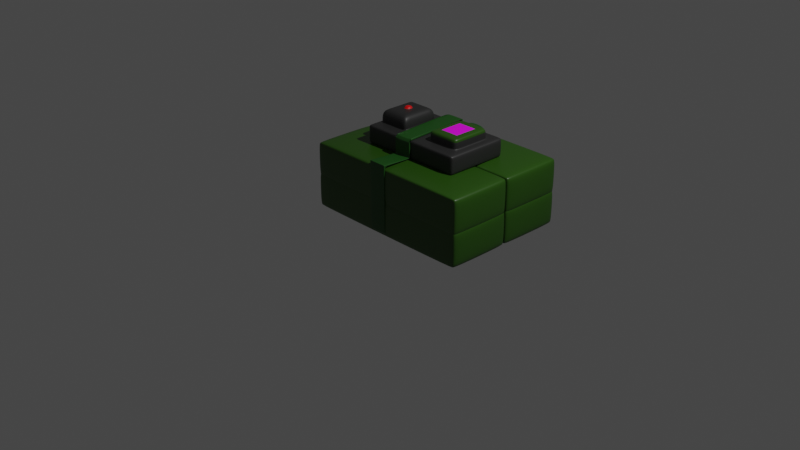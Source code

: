# Source: Bomb.blend  (saved by Blender 2.82.7; exported with 4.5.12 LTS)
import bpy
from mathutils import Matrix  # noqa: F401  (used for matrix-valued properties, if any)

bpy.ops.wm.read_factory_settings(use_empty=True)
scene = bpy.context.scene
scene.name = 'Scene'

# ---- collections
col_collection = bpy.data.collections.new('Collection'); scene.collection.children.link(col_collection)

# ---- images (referenced by path relative to the original .blend; pixels are not part of the script)
import os
ASSET_DIR = os.environ.get("B2B_ASSET_DIR", "")  # directory of the original .blend (textures are referenced by path, not embedded)
HERE = os.path.dirname(os.path.abspath(__file__))  # packed textures are extracted next to this script under _unpacked/

def load_image(name, relpath, width, height, colorspace="sRGB"):
    """Load a texture the original file referenced (path relative to the .blend, or extracted next to this script)."""
    p = next((c for c in (os.path.join(HERE, relpath), os.path.join(ASSET_DIR, relpath)) if relpath and os.path.exists(c)), "")
    if p:
        img = bpy.data.images.load(p, check_existing=True)
        img.name = name
    else:  # same state as the original file: an image datablock whose file is absent (Cycles renders it pink)
        img = bpy.data.images.new(name, width, height)
        img.source = "FILE"
        img.filepath = "//" + (relpath or name)
    img.colorspace_settings.name = colorspace
    return img
img_7_minutes_png = load_image('7 minutes.png', '7 minutes.png', 1024, 1024, 'sRGB')

# ---- materials (node trees are filled in below, after node groups)
mat_dark_green = bpy.data.materials.new('Dark Green')
mat_dark_green.alpha_threshold = 0.0
mat_dark_green.use_transparent_shadow = False
mat_dark_green.line_color = (0.0, 0.0, 0.0, 1.0)
mat_dark = bpy.data.materials.new('Dark')
mat_dark.use_transparent_shadow = False
mat_whiter_green = bpy.data.materials.new('Whiter Green')
mat_whiter_green.use_transparent_shadow = False
mat_redd = bpy.data.materials.new('Redd')
mat_redd.use_transparent_shadow = False
mat_screen = bpy.data.materials.new('Screen')
mat_screen.use_transparent_shadow = False

# ---- material node trees
mat_dark_green.use_nodes = True; mat_dark_green.node_tree.nodes.clear()
_N = mat_dark_green.node_tree.nodes; _L = mat_dark_green.node_tree.links
n0 = _N.new('ShaderNodeOutputMaterial'); n0.name = 'Material Output'; n0.location = (300, 300)
n1 = _N.new('ShaderNodeBsdfPrincipled'); n1.name = 'Principled BSDF'; n1.location = (10, 300)
n1.distribution = 'GGX'
n1.subsurface_method = 'BURLEY'
n1.inputs[0].default_value = (0.02147, 0.07655, 0.00378, 1.0)
n1.inputs[2].default_value = 0.4
n1.inputs[3].default_value = 1.45
n1.inputs[27].default_value = (0.0, 0.0, 0.0, 1.0)
n1.inputs[28].default_value = 1.0
_L.new(n1.outputs[0], n0.inputs[0])
n0.is_active_output = True
mat_dark.use_nodes = True; mat_dark.node_tree.nodes.clear()
_N = mat_dark.node_tree.nodes; _L = mat_dark.node_tree.links
n0 = _N.new('ShaderNodeOutputMaterial'); n0.name = 'Material Output'; n0.location = (300, 300)
n1 = _N.new('ShaderNodeBsdfPrincipled'); n1.name = 'Principled BSDF'; n1.location = (10, 300)
n1.distribution = 'GGX'
n1.subsurface_method = 'BURLEY'
n1.inputs[0].default_value = (0.02198, 0.02198, 0.02198, 1.0)
n1.inputs[3].default_value = 1.45
n1.inputs[27].default_value = (0.0, 0.0, 0.0, 1.0)
n1.inputs[28].default_value = 1.0
_L.new(n1.outputs[0], n0.inputs[0])
n0.is_active_output = True
mat_whiter_green.use_nodes = True; mat_whiter_green.node_tree.nodes.clear()
_N = mat_whiter_green.node_tree.nodes; _L = mat_whiter_green.node_tree.links
n0 = _N.new('ShaderNodeOutputMaterial'); n0.name = 'Material Output'; n0.location = (300, 300)
n1 = _N.new('ShaderNodeBsdfPrincipled'); n1.name = 'Principled BSDF'; n1.location = (10, 300)
n1.distribution = 'GGX'
n1.subsurface_method = 'BURLEY'
n1.inputs[0].default_value = (0.01038, 0.07324, 0.00687, 1.0)
n1.inputs[3].default_value = 1.45
n1.inputs[27].default_value = (0.0, 0.0, 0.0, 1.0)
n1.inputs[28].default_value = 1.0
_L.new(n1.outputs[0], n0.inputs[0])
n0.is_active_output = True
mat_redd.use_nodes = True; mat_redd.node_tree.nodes.clear()
_N = mat_redd.node_tree.nodes; _L = mat_redd.node_tree.links
n0 = _N.new('ShaderNodeOutputMaterial'); n0.name = 'Material Output'; n0.location = (300, 300)
n1 = _N.new('ShaderNodeBsdfPrincipled'); n1.name = 'Principled BSDF'; n1.location = (10, 300)
n1.distribution = 'GGX'
n1.subsurface_method = 'BURLEY'
n1.inputs[0].default_value = (0.8, 0.0, 0.0, 1.0)
n1.inputs[3].default_value = 1.45
n1.inputs[27].default_value = (0.0, 0.0, 0.0, 1.0)
n1.inputs[28].default_value = 1.0
_L.new(n1.outputs[0], n0.inputs[0])
n0.is_active_output = True
mat_screen.use_nodes = True; mat_screen.node_tree.nodes.clear()
_N = mat_screen.node_tree.nodes; _L = mat_screen.node_tree.links
n0 = _N.new('ShaderNodeOutputMaterial'); n0.name = 'Material Output'; n0.location = (300, 300)
n1 = _N.new('ShaderNodeBsdfPrincipled'); n1.name = 'Principled BSDF'; n1.location = (10, 300)
n1.distribution = 'GGX'
n1.subsurface_method = 'BURLEY'
n1.inputs[3].default_value = 1.45
n1.inputs[27].default_value = (0.0, 0.0, 0.0, 1.0)
n1.inputs[28].default_value = 1.0
n2 = _N.new('ShaderNodeTexImage'); n2.name = 'Image Texture'; n2.location = (-280, 280)
n2.image = img_7_minutes_png
_L.new(n1.outputs[0], n0.inputs[0])
_L.new(n2.outputs[0], n1.inputs[0])
n0.is_active_output = True

# ---- world
world_world = bpy.data.worlds.new('World'); scene.world = world_world
world_world.use_nodes = True; world_world.node_tree.nodes.clear()
_N = world_world.node_tree.nodes; _L = world_world.node_tree.links
n0 = _N.new('ShaderNodeOutputWorld'); n0.name = 'World Output'; n0.location = (300, 300)
n1 = _N.new('ShaderNodeBackground'); n1.name = 'Background'; n1.location = (10, 300)
n1.inputs[0].default_value = (0.05088, 0.05088, 0.05088, 1.0)
_L.new(n1.outputs[0], n0.inputs[0])
n0.is_active_output = True
world_world.color = (0.05088, 0.05088, 0.05088)
world_world.use_sun_shadow = False
world_world.sun_shadow_jitter_overblur = 0.0

# ---- cameras
cam_camera = bpy.data.cameras.new('Camera')
cam_camera.clip_end = 100.0
cam_camera.ortho_scale = 7.314

# ---- lights
light_light = bpy.data.lights.new('Light', 'POINT')
light_light.transmission_factor = 0.0
light_light.energy = 1000.0
light_light.shadow_soft_size = 0.1
light_light.shadow_maximum_resolution = 0.006
light_light.use_absolute_resolution = True

# ---- meshes
me_cube = bpy.data.meshes.new('Cube')
me_cube.from_pydata([(0.926, 0.2267, 0.2337), (0.926, 0.1998, 0.284), (1.0, 0.1998, 0.2337), (0.926, 0.2188, 0.2693), (0.9687, 0.2153, 0.2627), (0.9783, 0.1998, 0.2693), (0.9783, 0.2188, 0.2337), (0.926, 0.1998, -0.1243), (0.926, 0.2267, -0.07391), (1.0, 0.1998, -0.07391), (0.926, 0.2188, -0.1095), (0.9687, 0.2153, -0.103), (0.9783, 0.2188, -0.07391), (0.9783, 0.1998, -0.1095), (1.0, -0.4731, 0.2337), (0.926, -0.4731, 0.284), (0.926, -0.5, 0.2337), (0.9783, -0.4731, 0.2693), (0.9687, -0.4886, 0.2627), (0.926, -0.4921, 0.2693), (0.9783, -0.4921, 0.2337), (1.0, -0.4731, -0.07391), (0.926, -0.5, -0.07391), (0.926, -0.4731, -0.1243), (0.9783, -0.4921, -0.07391), (0.9687, -0.4886, -0.103), (0.926, -0.4921, -0.1095), (0.9783, -0.4731, -0.1095), (-0.926, 0.2267, 0.2337), (-1.0, 0.1998, 0.2337), (-0.926, 0.1998, 0.284), (-0.9783, 0.2188, 0.2337), (-0.9687, 0.2153, 0.2627), (-0.9783, 0.1998, 0.2693), (-0.926, 0.2188, 0.2693), (-1.0, 0.1998, -0.07391), (-0.926, 0.2267, -0.07391), (-0.926, 0.1998, -0.1243), (-0.9783, 0.2188, -0.07391), (-0.9687, 0.2153, -0.103), (-0.926, 0.2188, -0.1095), (-0.9783, 0.1998, -0.1095), (-1.0, -0.4731, 0.2337), (-0.926, -0.5, 0.2337), (-0.926, -0.4731, 0.284), (-0.9783, -0.4921, 0.2337), (-0.9687, -0.4886, 0.2627), (-0.926, -0.4921, 0.2693), (-0.9783, -0.4731, 0.2693), (-0.926, -0.4731, -0.1243), (-0.926, -0.5, -0.07391), (-1.0, -0.4731, -0.07391), (-0.926, -0.4921, -0.1095), (-0.9687, -0.4886, -0.103), (-0.9783, -0.4921, -0.07391), (-0.9783, -0.4731, -0.1095), (0.926, -0.5, 0.2337), (0.926, -0.5269, 0.284), (1.0, -0.5269, 0.2337), (0.926, -0.5079, 0.2693), (0.9687, -0.5114, 0.2627), (0.9783, -0.5269, 0.2693), (0.9783, -0.5079, 0.2337), (0.926, -0.5269, -0.1243), (0.926, -0.5, -0.07391), (1.0, -0.5269, -0.07391), (0.926, -0.5079, -0.1095), (0.9687, -0.5114, -0.103), (0.9783, -0.5079, -0.07391), (0.9783, -0.5269, -0.1095), (1.0, -1.2, 0.2337), (0.926, -1.2, 0.284), (0.926, -1.227, 0.2337), (0.9783, -1.2, 0.2693), (0.9687, -1.215, 0.2627), (0.926, -1.219, 0.2693), (0.9783, -1.219, 0.2337), (1.0, -1.2, -0.07391), (0.926, -1.227, -0.07391), (0.926, -1.2, -0.1243), (0.9783, -1.219, -0.07391), (0.9687, -1.215, -0.103), (0.926, -1.219, -0.1095), (0.9783, -1.2, -0.1095), (-0.926, -0.5, 0.2337), (-1.0, -0.5269, 0.2337), (-0.926, -0.5269, 0.284), (-0.9783, -0.5079, 0.2337), (-0.9687, -0.5114, 0.2627), (-0.9783, -0.5269, 0.2693), (-0.926, -0.5079, 0.2693), (-1.0, -0.5269, -0.07391), (-0.926, -0.5, -0.07391), (-0.926, -0.5269, -0.1243), (-0.9783, -0.5079, -0.07391), (-0.9687, -0.5114, -0.103), (-0.926, -0.5079, -0.1095), (-0.9783, -0.5269, -0.1095), (-1.0, -1.2, 0.2337), (-0.926, -1.227, 0.2337), (-0.926, -1.2, 0.284), (-0.9783, -1.219, 0.2337), (-0.9687, -1.215, 0.2627), (-0.926, -1.219, 0.2693), (-0.9783, -1.2, 0.2693), (-0.926, -1.2, -0.1243), (-0.926, -1.227, -0.07391), (-1.0, -1.2, -0.07391), (-0.926, -1.219, -0.1095), (-0.9687, -1.215, -0.103), (-0.9783, -1.219, -0.07391), (-0.9783, -1.2, -0.1095), (0.926, -0.5, 0.5739), (0.926, -0.5269, 0.6243), (1.0, -0.5269, 0.5739), (0.926, -0.5079, 0.6095), (0.9687, -0.5114, 0.603), (0.9783, -0.5269, 0.6095), (0.9783, -0.5079, 0.5739), (0.926, -0.5269, 0.216), (0.926, -0.5, 0.2663), (1.0, -0.5269, 0.2663), (0.926, -0.5079, 0.2307), (0.9687, -0.5114, 0.2373), (0.9783, -0.5079, 0.2663), (0.9783, -0.5269, 0.2307), (1.0, -1.2, 0.5739), (0.926, -1.2, 0.6243), (0.926, -1.227, 0.5739), (0.9783, -1.2, 0.6095), (0.9687, -1.215, 0.603), (0.926, -1.219, 0.6095), (0.9783, -1.219, 0.5739), (1.0, -1.2, 0.2663), (0.926, -1.227, 0.2663), (0.926, -1.2, 0.216), (0.9783, -1.219, 0.2663), (0.9687, -1.215, 0.2373), (0.926, -1.219, 0.2307), (0.9783, -1.2, 0.2307), (-0.926, -0.5, 0.5739), (-1.0, -0.5269, 0.5739), (-0.926, -0.5269, 0.6243), (-0.9783, -0.5079, 0.5739), (-0.9687, -0.5114, 0.603), (-0.9783, -0.5269, 0.6095), (-0.926, -0.5079, 0.6095), (-1.0, -0.5269, 0.2663), (-0.926, -0.5, 0.2663), (-0.926, -0.5269, 0.216), (-0.9783, -0.5079, 0.2663), (-0.9687, -0.5114, 0.2373), (-0.926, -0.5079, 0.2307), (-0.9783, -0.5269, 0.2307), (-1.0, -1.2, 0.5739), (-0.926, -1.227, 0.5739), (-0.926, -1.2, 0.6243), (-0.9783, -1.219, 0.5739), (-0.9687, -1.215, 0.603), (-0.926, -1.219, 0.6095), (-0.9783, -1.2, 0.6095), (-0.926, -1.2, 0.216), (-0.926, -1.227, 0.2663), (-1.0, -1.2, 0.2663), (-0.926, -1.219, 0.2307), (-0.9687, -1.215, 0.2373), (-0.9783, -1.219, 0.2663), (-0.9783, -1.2, 0.2307), (0.926, 0.2267, 0.5739), (0.926, 0.1998, 0.6243), (1.0, 0.1998, 0.5739), (0.926, 0.2188, 0.6095), (0.9687, 0.2153, 0.603), (0.9783, 0.1998, 0.6095), (0.9783, 0.2188, 0.5739), (0.926, 0.1998, 0.216), (0.926, 0.2267, 0.2663), (1.0, 0.1998, 0.2663), (0.926, 0.2188, 0.2307), (0.9687, 0.2153, 0.2373), (0.9783, 0.2188, 0.2663), (0.9783, 0.1998, 0.2307), (1.0, -0.4731, 0.5739), (0.926, -0.4731, 0.6243), (0.926, -0.5, 0.5739), (0.9783, -0.4731, 0.6095), (0.9687, -0.4886, 0.603), (0.926, -0.4921, 0.6095), (0.9783, -0.4921, 0.5739), (1.0, -0.4731, 0.2663), (0.926, -0.5, 0.2663), (0.926, -0.4731, 0.216), (0.9783, -0.4921, 0.2663), (0.9687, -0.4886, 0.2373), (0.926, -0.4921, 0.2307), (0.9783, -0.4731, 0.2307), (-0.926, 0.2267, 0.5739), (-1.0, 0.1998, 0.5739), (-0.926, 0.1998, 0.6243), (-0.9783, 0.2188, 0.5739), (-0.9687, 0.2153, 0.603), (-0.9783, 0.1998, 0.6095), (-0.926, 0.2188, 0.6095), (-1.0, 0.1998, 0.2663), (-0.926, 0.2267, 0.2663), (-0.926, 0.1998, 0.216), (-0.9783, 0.2188, 0.2663), (-0.9687, 0.2153, 0.2373), (-0.926, 0.2188, 0.2307), (-0.9783, 0.1998, 0.2307), (-1.0, -0.4731, 0.5739), (-0.926, -0.5, 0.5739), (-0.926, -0.4731, 0.6243), (-0.9783, -0.4921, 0.5739), (-0.9687, -0.4886, 0.603), (-0.926, -0.4921, 0.6095), (-0.9783, -0.4731, 0.6095), (-0.926, -0.4731, 0.216), (-0.926, -0.5, 0.2663), (-1.0, -0.4731, 0.2663), (-0.926, -0.4921, 0.2307), (-0.9687, -0.4886, 0.2373), (-0.9783, -0.4921, 0.2663), (-0.9783, -0.4731, 0.2307), (0.5556, -0.15, 0.797), (0.5556, -0.1769, 0.8222), (0.6, -0.1769, 0.797), (0.5556, -0.1579, 0.8148), (0.5812, -0.1614, 0.8116), (0.587, -0.1769, 0.8148), (0.587, -0.1579, 0.797), (0.5556, -0.1769, 0.618), (0.5556, -0.15, 0.6432), (0.6, -0.1769, 0.6432), (0.5556, -0.1579, 0.6254), (0.5812, -0.1614, 0.6287), (0.587, -0.1579, 0.6432), (0.587, -0.1769, 0.6254), (0.6, -0.8498, 0.797), (0.5556, -0.8498, 0.8222), (0.5556, -0.8767, 0.797), (0.587, -0.8498, 0.8148), (0.5812, -0.8653, 0.8116), (0.5556, -0.8688, 0.8148), (0.587, -0.8688, 0.797), (0.6, -0.8498, 0.6432), (0.5556, -0.8767, 0.6432), (0.5556, -0.8498, 0.618), (0.587, -0.8688, 0.6432), (0.5812, -0.8653, 0.6287), (0.5556, -0.8688, 0.6254), (0.587, -0.8498, 0.6254), (-0.5556, -0.15, 0.797), (-0.6, -0.1769, 0.797), (-0.5556, -0.1769, 0.8222), (-0.587, -0.1579, 0.797), (-0.5812, -0.1614, 0.8116), (-0.587, -0.1769, 0.8148), (-0.5556, -0.1579, 0.8148), (-0.6, -0.1769, 0.6432), (-0.5556, -0.15, 0.6432), (-0.5556, -0.1769, 0.618), (-0.587, -0.1579, 0.6432), (-0.5812, -0.1614, 0.6287), (-0.5556, -0.1579, 0.6254), (-0.587, -0.1769, 0.6254), (-0.6, -0.8498, 0.797), (-0.5556, -0.8767, 0.797), (-0.5556, -0.8498, 0.8222), (-0.587, -0.8688, 0.797), (-0.5812, -0.8653, 0.8116), (-0.5556, -0.8688, 0.8148), (-0.587, -0.8498, 0.8148), (-0.5556, -0.8498, 0.618), (-0.5556, -0.8767, 0.6432), (-0.6, -0.8498, 0.6432), (-0.5556, -0.8688, 0.6254), (-0.5812, -0.8653, 0.6287), (-0.587, -0.8688, 0.6432), (-0.587, -0.8498, 0.6254), (0.512, -0.1769, 0.618), (0.512, -0.1579, 0.6254), (0.512, -0.15, 0.6432), (0.512, -0.8498, 0.8222), (0.512, -0.8688, 0.8148), (0.512, -0.8767, 0.797), (0.512, -0.8498, 0.618), (0.512, -0.8688, 0.6254), (0.512, -0.8767, 0.6432), (0.512, -0.1769, 0.8222), (0.512, -0.1579, 0.8148), (0.512, -0.15, 0.797), (0.1534, -0.1769, 0.618), (0.1534, -0.8498, 0.8222), (0.1534, -0.8688, 0.6254), (0.1534, -0.8767, 0.6432), (0.1534, -0.1579, 0.8148), (0.1534, -0.15, 0.797), (0.1534, -0.1579, 0.6254), (0.1534, -0.15, 0.6432), (0.1534, -0.8688, 0.8148), (0.1534, -0.8767, 0.797), (0.1534, -0.8498, 0.618), (0.1534, -0.1769, 0.8222), (-0.5556, -0.2877, 0.618), (-0.587, -0.2877, 0.6254), (-0.6, -0.2877, 0.6432), (0.5556, -0.2877, 0.8222), (0.587, -0.2877, 0.8148), (0.6, -0.2877, 0.797), (-0.5556, -0.2877, 0.8222), (-0.587, -0.2877, 0.8148), (-0.6, -0.2877, 0.797), (0.5556, -0.2877, 0.618), (0.587, -0.2877, 0.6254), (0.6, -0.2877, 0.6432), (0.512, -0.2877, 0.8222), (0.512, -0.2877, 0.618), (0.1534, -0.2877, 0.618), (0.1534, -0.2877, 0.8222), (-0.5556, -0.7455, 0.618), (0.5556, -0.7455, 0.8222), (-0.587, -0.7455, 0.8148), (-0.6, -0.7455, 0.797), (0.587, -0.7455, 0.6254), (0.6, -0.7455, 0.6432), (0.512, -0.7455, 0.8222), (0.512, -0.7455, 0.618), (0.1534, -0.7455, 0.618), (0.1534, -0.7455, 0.8222), (-0.587, -0.7455, 0.6254), (-0.6, -0.7455, 0.6432), (0.587, -0.7455, 0.8148), (0.6, -0.7455, 0.797), (-0.5556, -0.7455, 0.8222), (0.5556, -0.7455, 0.618), (0.1534, -0.2877, 0.906), (0.1826, -0.3169, 0.9352), (0.1619, -0.2962, 0.9266), (0.4828, -0.3169, 0.9352), (0.512, -0.2877, 0.906), (0.5035, -0.2962, 0.9266), (0.4828, -0.7163, 0.9352), (0.512, -0.7455, 0.906), (0.5035, -0.7369, 0.9266), (0.1534, -0.7455, 0.906), (0.1826, -0.7163, 0.9352), (0.1619, -0.7369, 0.9266), (-0.1886, 0.2239, 0.6688), (-0.1838, 0.2236, 0.6639), (-0.1838, 0.2285, 0.6592), (-0.1885, 0.2332, 0.6639), (-0.1605, -1.24, 0.662), (-0.1605, -1.235, 0.6668), (-0.1653, -1.235, 0.662), (-0.1886, 0.2247, 0.6791), (-0.1884, 0.2271, 0.5811), (-0.1838, 0.23, 0.6792), (-0.1838, 0.2251, 0.6839), (-0.1653, -1.225, 0.662), (-0.1605, -1.225, 0.6668), (-0.1605, -1.215, 0.6665), (-0.1653, -1.215, 0.6617), (0.01141, 0.2239, 0.6688), (0.01153, 0.2332, 0.6639), (0.006611, 0.2285, 0.6592), (0.006595, 0.2236, 0.6639), (0.03469, -1.235, 0.662), (0.02987, -1.235, 0.6668), (0.02987, -1.24, 0.662), (0.006595, 0.2251, 0.6839), (0.006611, 0.23, 0.6792), (0.01158, 0.2271, 0.5811), (0.01141, 0.2247, 0.6791), (0.02987, -1.215, 0.6665), (0.02987, -1.225, 0.6668), (0.03469, -1.225, 0.662), (0.03469, -1.215, 0.6617), (-0.1654, -1.223, -0.1293), (-0.1606, -1.232, -0.1341), (-0.1605, -1.237, -0.1292), (-0.1653, -1.232, -0.1243), (-0.1653, -1.228, -0.1214), (-0.1605, -1.223, -0.1189), (-0.1606, -1.219, -0.1237), (-0.1654, -1.222, -0.1286), (0.02987, -1.223, -0.1189), (0.03469, -1.228, -0.1214), (0.03458, -1.222, -0.1286), (0.0298, -1.219, -0.1237), (0.03469, -1.232, -0.1243), (0.02987, -1.237, -0.1292), (0.0298, -1.232, -0.1341), (0.03458, -1.223, -0.1293), (-0.1653, -1.234, 0.6463), (-0.1653, -1.234, 0.6366), (-0.1605, -1.239, 0.6358), (-0.1605, -1.239, 0.6454), (-0.1653, -1.226, 0.6381), (-0.1653, -1.226, 0.6479), (-0.1653, -1.216, 0.6485), (-0.1605, -1.216, 0.6437), (-0.1605, -1.221, 0.639), (0.02987, -1.221, 0.639), (0.02987, -1.216, 0.6437), (0.03469, -1.216, 0.6485), (0.03469, -1.226, 0.6479), (0.03469, -1.226, 0.6381), (0.03469, -1.234, 0.6366), (0.03469, -1.234, 0.6463), (0.02987, -1.239, 0.6454), (0.02987, -1.239, 0.6358), (-0.1811, 0.2458, -0.1202), (-0.186, 0.2411, -0.1247), (-0.1859, 0.2403, -0.1298), (-0.181, 0.2411, -0.125), (0.01396, 0.2411, -0.1247), (0.009249, 0.2458, -0.1202), (0.009332, 0.2411, -0.125), (0.01415, 0.2403, -0.1298), (0.009249, 0.243, -0.139), (0.01399, 0.2469, -0.0864), (0.01415, 0.239, -0.139), (0.009332, 0.2383, -0.1438), (-0.181, 0.2383, -0.1438), (-0.1859, 0.239, -0.139), (-0.186, 0.2469, -0.0864), (-0.1811, 0.243, -0.139), (-0.1886, -0.1269, 0.6614), (-0.1838, -0.1317, 0.6613), (-0.1838, -0.1272, 0.6566), (-0.1886, -0.1261, 0.6717), (-0.1886, -0.1259, 0.6813), (-0.1838, -0.1307, 0.6812), (-0.1838, -0.1309, 0.6716), (0.01141, -0.1269, 0.6614), (0.006595, -0.1272, 0.6566), (0.006595, -0.1317, 0.6613), (0.006595, -0.1307, 0.6812), (0.01141, -0.1259, 0.6813), (0.01141, -0.1261, 0.6717), (0.006595, -0.1309, 0.6716), (0.01141, -0.1089, 0.6817), (0.006595, -0.1032, 0.6818), (0.006595, -0.09832, 0.6771), (0.01141, -0.09866, 0.6723), (0.01141, -0.1083, 0.672), (-0.1838, -0.09832, 0.6771), (-0.1838, -0.1032, 0.6818), (-0.1886, -0.1089, 0.6817), (-0.1886, -0.1083, 0.672), (-0.1886, -0.09866, 0.6723), (-0.1886, -0.09942, 0.662), (-0.1886, -0.1091, 0.6618), (-0.1838, -0.1094, 0.6569), (-0.1838, -0.0998, 0.6571), (0.01141, -0.1091, 0.6618), (0.01141, -0.09942, 0.662), (0.006595, -0.0998, 0.6571), (0.006595, -0.1094, 0.6569), (0.006595, -0.1331, 0.8357), (0.01141, -0.1283, 0.8406), (-0.1886, -0.1283, 0.8406), (-0.1838, -0.1331, 0.8357), (0.01141, -0.1115, 0.841), (0.006595, -0.1057, 0.8411), (-0.1838, -0.1057, 0.8411), (-0.1886, -0.1115, 0.841), (-0.1605, -0.8989, 0.648), (-0.1653, -0.8943, 0.6463), (-0.1653, -0.9024, 0.6391), (-0.1605, -0.9061, 0.6442), (0.02987, -0.8989, 0.648), (0.02987, -0.9061, 0.6442), (0.03469, -0.9024, 0.6391), (0.03469, -0.8943, 0.6463), (-0.1653, -0.8829, 0.642), (-0.1605, -0.8784, 0.6403), (-0.1605, -0.8846, 0.6358), (-0.1653, -0.9078, 0.6412), (0.03469, -0.8829, 0.642), (0.03469, -0.9078, 0.6412), (0.02987, -0.8846, 0.6358), (0.02987, -0.8784, 0.6403), (-0.1605, -0.8965, 0.6573), (-0.1653, -0.8917, 0.6581), (-0.1653, -0.8933, 0.6481), (-0.1605, -0.8987, 0.6483), (0.02987, -0.8965, 0.6573), (0.02987, -0.8987, 0.6483), (0.03469, -0.8933, 0.6481), (0.03469, -0.8917, 0.6581), (-0.1653, -0.8786, 0.6603), (-0.1605, -0.8738, 0.661), (-0.1605, -0.875, 0.6516), (-0.1653, -0.8805, 0.6502), (0.03469, -0.8786, 0.6603), (0.03469, -0.8805, 0.6502), (0.02987, -0.875, 0.6516), (0.02987, -0.8738, 0.661), (-0.1605, -0.8986, 0.8105), (-0.1653, -0.8905, 0.8133), (-0.1653, -0.8966, 0.8026), (-0.1605, -0.9014, 0.8018), (0.02987, -0.8986, 0.8105), (0.02987, -0.9014, 0.8018), (0.03469, -0.8966, 0.8026), (0.03469, -0.8905, 0.8133), (-0.1653, -0.8886, 0.8136), (-0.1605, -0.8821, 0.8138), (-0.1605, -0.8787, 0.8055), (-0.1653, -0.8835, 0.8047), (0.03469, -0.8886, 0.8136), (0.03469, -0.8835, 0.8047), (0.02987, -0.8787, 0.8055), (0.02987, -0.8821, 0.8138), (-0.1606, -0.87, 0.8421), (-0.1655, -0.8723, 0.8372), (-0.1605, -0.8777, 0.8381), (0.02971, -0.87, 0.8421), (0.02987, -0.8777, 0.8381), (0.0345, -0.8723, 0.8372), (-0.1655, -0.8798, 0.8261), (-0.1606, -0.8842, 0.8212), (-0.1605, -0.8857, 0.8177), (-0.1653, -0.8952, 0.8207), (0.0345, -0.8798, 0.8261), (0.03469, -0.8952, 0.8207), (0.02987, -0.8857, 0.8177), (0.02972, -0.8842, 0.8212), (-0.1887, -0.1603, 0.8563), (-0.1841, -0.1396, 0.8518), (-0.1887, -0.1427, 0.8469), (0.01127, -0.1427, 0.8469), (0.006282, -0.1396, 0.8518), (0.01125, -0.1603, 0.8563), (-0.1887, -0.1374, 0.8357), (-0.1841, -0.1319, 0.8353), (-0.1839, -0.1346, 0.8309), (0.01126, -0.1374, 0.8357), (0.006429, -0.1346, 0.8309), (0.006282, -0.1319, 0.8353), (-0.587, -0.7272, 0.6254), (-0.6, -0.7272, 0.6432), (0.587, -0.7272, 0.8148), (0.6, -0.7272, 0.797), (-0.5556, -0.7272, 0.8222), (0.5556, -0.7272, 0.618), (-0.5556, -0.7272, 0.618), (0.5556, -0.7272, 0.8222), (-0.587, -0.7272, 0.8148), (-0.6, -0.7272, 0.797), (0.587, -0.7272, 0.6254), (0.6, -0.7272, 0.6432), (0.512, -0.7272, 0.8222), (0.512, -0.7272, 0.618), (0.1534, -0.7272, 0.618), (0.1534, -0.7272, 0.8222), (0.4828, -0.7004, 0.9352), (0.5035, -0.7194, 0.9266), (0.512, -0.7272, 0.906), (0.1534, -0.7272, 0.906), (0.1619, -0.7194, 0.9266), (0.1826, -0.7004, 0.9352), (-0.587, -0.302, 0.6254), (-0.6, -0.302, 0.6432), (0.587, -0.302, 0.8148), (0.6, -0.302, 0.797), (-0.5556, -0.302, 0.8222), (0.5556, -0.302, 0.618), (0.5035, -0.31, 0.9266), (0.512, -0.302, 0.906), (0.1619, -0.31, 0.9266), (0.1826, -0.3294, 0.9352), (-0.5556, -0.302, 0.618), (0.5556, -0.302, 0.8222), (-0.587, -0.302, 0.8148), (-0.6, -0.302, 0.797), (0.587, -0.302, 0.6254), (0.6, -0.302, 0.6432), (0.512, -0.302, 0.8222), (0.512, -0.302, 0.618), (0.1534, -0.302, 0.618), (0.1534, -0.302, 0.8222), (0.4828, -0.3294, 0.9352), (0.1534, -0.302, 0.906), (-0.2011, -0.1769, 0.618), (-0.2011, -0.8498, 0.8222), (-0.2011, -0.8688, 0.6254), (-0.2011, -0.8767, 0.6432), (-0.2011, -0.1579, 0.8148), (-0.2011, -0.15, 0.797), (-0.2011, -0.1579, 0.6254), (-0.2011, -0.15, 0.6432), (-0.2011, -0.8688, 0.8148), (-0.2011, -0.8767, 0.797), (-0.2011, -0.8498, 0.618), (-0.2011, -0.1769, 0.8222), (-0.2011, -0.2877, 0.618), (-0.2011, -0.2877, 0.8222), (-0.2011, -0.7455, 0.618), (-0.2011, -0.7455, 0.8222), (-0.2011, -0.7272, 0.8222), (-0.2011, -0.7272, 0.618), (-0.2011, -0.302, 0.618), (-0.2011, -0.302, 0.8222), (-0.4323, -0.6039, 0.9629), (-0.4323, -0.4253, 0.9629), (-0.3244, -0.6039, 0.9629), (-0.3244, -0.4253, 0.9629), (-0.5556, -0.7272, 0.9629), (-0.5556, -0.302, 0.9629), (-0.2011, -0.7272, 0.9629), (-0.2011, -0.302, 0.9629), (-0.5556, -0.1769, 0.618), (-0.5556, -0.8498, 0.8222), (-0.5556, -0.8688, 0.6254), (-0.5556, -0.8767, 0.6432), (-0.5556, -0.1579, 0.8148), (-0.5556, -0.15, 0.797), (-0.5556, -0.2877, 0.618), (-0.5556, -0.7455, 0.618), (-0.5556, -0.7272, 0.618), (-0.5556, -0.302, 0.618), (-0.5556, -0.1579, 0.6254), (-0.5556, -0.15, 0.6432), (-0.5556, -0.8688, 0.8148), (-0.5556, -0.8767, 0.797), (-0.5556, -0.8498, 0.618), (-0.5556, -0.1769, 0.8222), (-0.5556, -0.2877, 0.8222), (-0.5556, -0.7455, 0.8222), (-0.5556, -0.7272, 0.8222), (-0.5556, -0.302, 0.8222), (-0.5556, -0.7272, 0.9629), (-0.5556, -0.302, 0.9629), (-0.4169, -0.5544, 0.9629), (-0.4169, -0.4749, 0.9629), (-0.2011, -0.1579, 0.6254), (-0.2011, -0.15, 0.6432), (-0.2011, -0.8688, 0.8148), (-0.2011, -0.8767, 0.797), (-0.2011, -0.8498, 0.618), (-0.2011, -0.1769, 0.8222), (-0.2011, -0.2877, 0.8222), (-0.2011, -0.7455, 0.8222), (-0.2011, -0.7272, 0.8222), (-0.2011, -0.302, 0.8222), (-0.2011, -0.7272, 0.9629), (-0.2011, -0.302, 0.9629), (-0.3398, -0.5544, 0.9629), (-0.3398, -0.4749, 0.9629), (-0.2011, -0.1769, 0.618), (-0.2011, -0.8498, 0.8222), (-0.2011, -0.8688, 0.6254), (-0.2011, -0.8767, 0.6432), (-0.2011, -0.1579, 0.8148), (-0.2011, -0.15, 0.797), (-0.2011, -0.2877, 0.618), (-0.2011, -0.7455, 0.618), (-0.2011, -0.7272, 0.618), (-0.2011, -0.302, 0.618), (-0.4323, -0.4253, 0.9629), (-0.4323, -0.6039, 0.9629), (-0.3244, -0.6039, 0.9629), (-0.3244, -0.4253, 0.9629), (-0.4169, -0.4749, 0.9913), (-0.4169, -0.5544, 0.9913), (-0.3398, -0.5544, 0.9913), (-0.3398, -0.4749, 0.9913), (-0.2011, -0.7272, 0.8235), (-0.5556, -0.7272, 0.8235), (-0.2011, -0.302, 0.8235), (-0.5556, -0.302, 0.8235), (-0.5556, -0.302, 0.8235), (-0.5556, -0.7272, 0.8235), (-0.2011, -0.302, 0.8235), (-0.2011, -0.7272, 0.8235), (0.512, -0.2877, 0.8393), (0.1534, -0.2877, 0.8393), (0.1534, -0.7455, 0.8393), (0.512, -0.7455, 0.8393), (0.512, -0.7272, 0.8393), (0.1534, -0.7272, 0.8393), (0.1534, -0.302, 0.8393), (0.512, -0.302, 0.8393)], [], [(37, 7, 23, 49), (51, 42, 29, 35), (22, 16, 43, 50), (1, 30, 44, 15), (9, 2, 14, 21), (0, 3, 4, 6), (1, 5, 4, 3), (2, 6, 4, 5), (7, 10, 11, 13), (8, 12, 11, 10), (9, 13, 11, 12), (14, 17, 18, 20), (15, 19, 18, 17), (16, 20, 18, 19), (21, 24, 25, 27), (22, 26, 25, 24), (23, 27, 25, 26), (28, 31, 32, 34), (29, 33, 32, 31), (30, 34, 32, 33), (35, 38, 39, 41), (36, 40, 39, 38), (37, 41, 39, 40), (42, 45, 46, 48), (43, 47, 46, 45), (44, 48, 46, 47), (49, 52, 53, 55), (50, 54, 53, 52), (51, 55, 53, 54), (37, 49, 55, 41), (41, 55, 51, 35), (7, 37, 40, 10), (10, 40, 36, 8), (2, 9, 12, 6), (6, 12, 8, 0), (50, 43, 45, 54), (54, 45, 42, 51), (16, 22, 24, 20), (20, 24, 21, 14), (28, 36, 38, 31), (31, 38, 35, 29), (15, 44, 47, 19), (19, 47, 43, 16), (1, 15, 17, 5), (5, 17, 14, 2), (49, 23, 26, 52), (52, 26, 22, 50), (44, 30, 33, 48), (48, 33, 29, 42), (30, 1, 3, 34), (34, 3, 0, 28), (23, 7, 13, 27), (27, 13, 9, 21), (36, 28, 0, 8), (93, 63, 79, 105), (107, 98, 85, 91), (78, 72, 99, 106), (57, 86, 100, 71), (65, 58, 70, 77), (56, 59, 60, 62), (57, 61, 60, 59), (58, 62, 60, 61), (63, 66, 67, 69), (64, 68, 67, 66), (65, 69, 67, 68), (70, 73, 74, 76), (71, 75, 74, 73), (72, 76, 74, 75), (77, 80, 81, 83), (78, 82, 81, 80), (79, 83, 81, 82), (84, 87, 88, 90), (85, 89, 88, 87), (86, 90, 88, 89), (91, 94, 95, 97), (92, 96, 95, 94), (93, 97, 95, 96), (98, 101, 102, 104), (99, 103, 102, 101), (100, 104, 102, 103), (105, 108, 109, 111), (106, 110, 109, 108), (107, 111, 109, 110), (93, 105, 111, 97), (97, 111, 107, 91), (63, 93, 96, 66), (66, 96, 92, 64), (58, 65, 68, 62), (62, 68, 64, 56), (106, 99, 101, 110), (110, 101, 98, 107), (72, 78, 80, 76), (76, 80, 77, 70), (84, 92, 94, 87), (87, 94, 91, 85), (71, 100, 103, 75), (75, 103, 99, 72), (57, 71, 73, 61), (61, 73, 70, 58), (105, 79, 82, 108), (108, 82, 78, 106), (100, 86, 89, 104), (104, 89, 85, 98), (86, 57, 59, 90), (90, 59, 56, 84), (79, 63, 69, 83), (83, 69, 65, 77), (92, 84, 56, 64), (149, 119, 135, 161), (163, 154, 141, 147), (134, 128, 155, 162), (113, 142, 156, 127), (121, 114, 126, 133), (112, 115, 116, 118), (113, 117, 116, 115), (114, 118, 116, 117), (119, 122, 123, 125), (120, 124, 123, 122), (121, 125, 123, 124), (126, 129, 130, 132), (127, 131, 130, 129), (128, 132, 130, 131), (133, 136, 137, 139), (134, 138, 137, 136), (135, 139, 137, 138), (140, 143, 144, 146), (141, 145, 144, 143), (142, 146, 144, 145), (147, 150, 151, 153), (148, 152, 151, 150), (149, 153, 151, 152), (154, 157, 158, 160), (155, 159, 158, 157), (156, 160, 158, 159), (161, 164, 165, 167), (162, 166, 165, 164), (163, 167, 165, 166), (149, 161, 167, 153), (153, 167, 163, 147), (119, 149, 152, 122), (122, 152, 148, 120), (114, 121, 124, 118), (118, 124, 120, 112), (162, 155, 157, 166), (166, 157, 154, 163), (128, 134, 136, 132), (132, 136, 133, 126), (140, 148, 150, 143), (143, 150, 147, 141), (127, 156, 159, 131), (131, 159, 155, 128), (113, 127, 129, 117), (117, 129, 126, 114), (161, 135, 138, 164), (164, 138, 134, 162), (156, 142, 145, 160), (160, 145, 141, 154), (142, 113, 115, 146), (146, 115, 112, 140), (135, 119, 125, 139), (139, 125, 121, 133), (148, 140, 112, 120), (205, 175, 191, 217), (219, 210, 197, 203), (190, 184, 211, 218), (169, 198, 212, 183), (177, 170, 182, 189), (168, 171, 172, 174), (169, 173, 172, 171), (170, 174, 172, 173), (175, 178, 179, 181), (176, 180, 179, 178), (177, 181, 179, 180), (182, 185, 186, 188), (183, 187, 186, 185), (184, 188, 186, 187), (189, 192, 193, 195), (190, 194, 193, 192), (191, 195, 193, 194), (196, 199, 200, 202), (197, 201, 200, 199), (198, 202, 200, 201), (203, 206, 207, 209), (204, 208, 207, 206), (205, 209, 207, 208), (210, 213, 214, 216), (211, 215, 214, 213), (212, 216, 214, 215), (217, 220, 221, 223), (218, 222, 221, 220), (219, 223, 221, 222), (205, 217, 223, 209), (209, 223, 219, 203), (175, 205, 208, 178), (178, 208, 204, 176), (170, 177, 180, 174), (174, 180, 176, 168), (218, 211, 213, 222), (222, 213, 210, 219), (184, 190, 192, 188), (188, 192, 189, 182), (196, 204, 206, 199), (199, 206, 203, 197), (183, 212, 215, 187), (187, 215, 211, 184), (169, 183, 185, 173), (173, 185, 182, 170), (217, 191, 194, 220), (220, 194, 190, 218), (212, 198, 201, 216), (216, 201, 197, 210), (198, 169, 171, 202), (202, 171, 168, 196), (191, 175, 181, 195), (195, 181, 177, 189), (204, 196, 168, 176), (327, 335, 247, 286), (306, 312, 253, 259), (617, 627, 267, 274), (631, 334, 268, 615), (325, 333, 238, 245), (224, 227, 228, 230), (225, 229, 228, 227), (226, 230, 228, 229), (231, 234, 235, 237), (232, 236, 235, 234), (233, 237, 235, 236), (238, 241, 242, 244), (239, 243, 242, 241), (240, 244, 242, 243), (245, 248, 249, 251), (246, 250, 249, 248), (247, 251, 249, 250), (252, 255, 256, 258), (253, 257, 256, 255), (254, 258, 256, 257), (259, 262, 263, 265), (260, 264, 263, 262), (261, 265, 263, 264), (266, 269, 270, 272), (267, 271, 270, 269), (268, 272, 270, 271), (273, 276, 277, 279), (274, 278, 277, 276), (275, 279, 277, 278), (320, 273, 279, 330), (330, 279, 275, 331), (614, 261, 264, 624), (624, 264, 260, 625), (226, 233, 236, 230), (230, 236, 232, 224), (274, 267, 269, 278), (278, 269, 266, 275), (240, 246, 248, 244), (244, 248, 245, 238), (252, 260, 262, 255), (255, 262, 259, 253), (615, 268, 271, 626), (626, 271, 267, 627), (321, 239, 241, 332), (332, 241, 238, 333), (286, 247, 250, 287), (287, 250, 246, 288), (310, 254, 257, 311), (311, 257, 253, 312), (289, 225, 227, 290), (290, 227, 224, 291), (313, 231, 237, 314), (314, 237, 233, 315), (282, 291, 224, 232), (375, 360, 353, 368), (453, 450, 431, 428), (377, 405, 481, 474), (394, 354, 359, 399), (432, 449, 467, 462), (357, 412, 417, 371), (391, 411, 396, 380), (404, 401, 478, 482), (387, 407, 408, 390), (381, 395, 398, 382), (383, 402, 403, 386), (419, 388, 393, 422), (415, 384, 389, 418), (423, 392, 379, 424), (366, 349, 455, 458), (358, 370, 444, 447), (406, 376, 367, 409), (351, 426, 413, 356), (459, 454, 430, 436), (434, 441, 437, 429), (442, 439, 461, 464), (438, 433, 463, 460), (410, 369, 352, 397), (372, 416, 421, 364), (365, 420, 427, 350), (361, 374, 473, 471), (464, 461, 535), (448, 443, 465, 466), (467, 466, 465, 464, 461, 462), (446, 456, 435, 440), (483, 477, 494, 498), (425, 378, 385, 414), (400, 362, 470, 479), (373, 363, 457, 445), (499, 493, 510, 514), (476, 469, 486, 495), (484, 488, 505, 503), (475, 480, 497, 490), (516, 519, 533, 534, 531, 532), (492, 485, 502, 511), (500, 504, 520, 518), (491, 496, 513, 506), (529, 523, 538, 540), (515, 509, 524, 528), (522, 517, 532, 536), (537, 531, 534, 541), (521, 526, 539, 533), (462, 467, 530), (465, 534, 531, 466), (468, 472, 489, 487), (299, 297, 291, 282), (296, 290, 291, 297), (303, 289, 290, 296), (294, 287, 288, 295), (302, 286, 287, 294), (243, 284, 285, 240), (239, 283, 284, 243), (234, 281, 282, 232), (231, 280, 281, 234), (321, 326, 283, 239), (246, 240, 285, 288), (328, 327, 286, 302), (600, 328, 302, 596), (596, 302, 294, 588), (588, 294, 295, 589), (597, 303, 296, 590), (590, 296, 297, 591), (593, 591, 297, 299), (284, 300, 301, 285), (283, 293, 300, 284), (281, 298, 299, 282), (280, 292, 298, 281), (326, 329, 293, 283), (288, 285, 301, 295), (289, 303, 319, 316), (586, 292, 318, 598), (292, 280, 317, 318), (225, 289, 316, 307), (578, 314, 315, 579), (569, 313, 314, 578), (576, 311, 312, 577), (568, 310, 311, 576), (229, 308, 309, 226), (225, 307, 308, 229), (265, 305, 306, 259), (261, 304, 305, 265), (233, 226, 309, 315), (629, 254, 310, 630), (565, 577, 312, 306), (280, 231, 313, 317), (275, 266, 323, 331), (268, 334, 322, 272), (272, 322, 323, 266), (247, 335, 324, 251), (251, 324, 325, 245), (603, 556, 328, 600), (556, 555, 327, 328), (549, 554, 326, 321), (544, 332, 333, 545), (549, 321, 332, 544), (542, 330, 331, 543), (548, 320, 330, 542), (553, 545, 333, 325), (632, 546, 334, 631), (555, 547, 335, 327), (683, 680, 345, 561), (558, 563, 346, 342), (680, 681, 343, 345), (685, 678, 340, 571), (337, 339, 341, 338), (338, 341, 340, 336), (558, 342, 344, 559), (559, 344, 343, 560), (561, 345, 347, 562), (562, 347, 346, 563), (345, 343, 344, 347), (347, 344, 342, 346), (678, 679, 336, 340), (348, 349, 350, 351), (352, 353, 354), (355, 356, 357, 358), (359, 360, 361, 362), (363, 364, 365, 366), (367, 368, 369), (370, 371, 372, 373), (374, 375, 376, 377), (378, 379, 380, 381), (382, 383, 384, 385), (386, 387, 388, 389), (390, 391, 392, 393), (394, 395, 396, 397), (398, 399, 400, 401, 402), (403, 404, 405, 406, 407), (408, 409, 410, 411), (412, 413, 414, 415), (416, 417, 418, 419), (420, 421, 422, 423), (424, 425, 426, 427), (428, 429, 430), (431, 432, 433, 434), (435, 436, 437), (438, 439, 440, 441), (442, 443, 444, 445, 446), (447, 448, 449, 450, 451), (452, 453, 454, 455), (456, 457, 458, 459), (468, 469, 470, 471), (472, 473, 474, 475), (476, 477, 478, 479), (480, 481, 482, 483), (484, 485, 486, 487), (488, 489, 490, 491), (492, 493, 494, 495), (496, 497, 498, 499), (500, 501, 502, 503), (504, 505, 506, 507), (508, 509, 510, 511), (512, 513, 514, 515), (522, 523, 524, 525), (526, 527, 528, 529), (530, 531, 532), (533, 534, 535), (536, 537, 538), (539, 540, 541), (355, 348, 351, 356), (397, 352, 354, 394), (353, 360, 359, 354), (412, 357, 356, 413), (370, 358, 357, 371), (360, 375, 374, 361), (416, 372, 371, 417), (363, 373, 372, 364), (375, 368, 367, 376), (420, 365, 364, 421), (349, 366, 365, 350), (368, 353, 352, 369), (424, 379, 378, 425), (402, 383, 382, 398), (407, 387, 386, 403), (411, 391, 390, 408), (391, 380, 379, 392), (387, 390, 393, 388), (383, 386, 389, 384), (381, 382, 385, 378), (380, 396, 395, 381), (362, 400, 399, 359), (376, 406, 405, 377), (369, 410, 409, 367), (410, 397, 396, 411), (406, 409, 408, 407), (401, 404, 403, 402), (394, 399, 398, 395), (384, 415, 414, 385), (388, 419, 418, 389), (392, 423, 422, 393), (350, 427, 426, 351), (425, 414, 413, 426), (415, 418, 417, 412), (419, 422, 421, 416), (423, 424, 427, 420), (434, 429, 428, 431), (441, 434, 433, 438), (437, 441, 440, 435), (429, 437, 436, 430), (446, 440, 439, 442), (451, 355, 358, 447), (455, 349, 348, 452), (459, 436, 435, 456), (373, 445, 444, 370), (431, 450, 449, 432), (430, 454, 453, 428), (366, 458, 457, 363), (454, 459, 458, 455), (456, 446, 445, 457), (450, 453, 452, 451), (443, 448, 447, 444), (460, 463, 462, 461), (432, 462, 463, 433), (461, 439, 438, 460), (465, 443, 442, 464), (467, 449, 448, 466), (471, 473, 472, 468), (469, 476, 479, 470), (474, 481, 480, 475), (477, 483, 482, 478), (400, 479, 478, 401), (481, 405, 404, 482), (473, 374, 377, 474), (470, 362, 361, 471), (487, 489, 488, 484), (485, 492, 495, 486), (490, 497, 496, 491), (493, 499, 498, 494), (483, 498, 497, 480), (489, 472, 475, 490), (486, 469, 468, 487), (476, 495, 494, 477), (503, 505, 504, 500), (501, 508, 511, 502), (506, 513, 512, 507), (509, 515, 514, 510), (499, 514, 513, 496), (505, 488, 491, 506), (502, 485, 484, 503), (492, 511, 510, 493), (518, 520, 519, 516), (523, 529, 528, 524), (508, 525, 524, 509), (527, 512, 515, 528), (531, 537, 536, 532), (533, 539, 541, 534), (537, 541, 540, 538), (529, 540, 539, 526), (535, 519, 521, 533), (532, 517, 516, 530), (522, 536, 538, 523), (464, 535, 534, 465), (466, 531, 530, 467), (348, 355, 451, 452), (572, 562, 563, 573), (585, 561, 562, 572), (570, 559, 560, 571), (584, 558, 559, 570), (681, 682, 560, 343), (584, 573, 563, 558), (684, 683, 561, 585), (581, 569, 547, 555), (677, 670, 612, 648), (579, 567, 545, 553), (574, 548, 542, 564), (564, 542, 543, 565), (575, 549, 544, 566), (566, 544, 545, 567), (575, 580, 554, 549), (582, 581, 555, 556), (604, 582, 556, 603), (331, 323, 551, 543), (334, 546, 550, 322), (322, 550, 551, 323), (335, 547, 552, 324), (324, 552, 553, 325), (598, 318, 582, 604), (318, 317, 581, 582), (307, 316, 580, 575), (308, 566, 567, 309), (307, 575, 566, 308), (305, 564, 565, 306), (304, 574, 564, 305), (315, 309, 567, 579), (630, 310, 568, 633), (317, 313, 569, 581), (679, 684, 585, 336), (339, 337, 573, 584), (339, 584, 570, 341), (341, 570, 571, 340), (336, 585, 572, 338), (338, 572, 573, 337), (682, 685, 571, 560), (543, 551, 577, 565), (546, 568, 576, 550), (550, 576, 577, 551), (547, 569, 578, 552), (552, 578, 579, 553), (319, 599, 605, 583), (658, 598, 604, 661), (661, 604, 603, 660), (583, 605, 602, 557), (557, 602, 601, 329), (660, 603, 600, 659), (303, 597, 599, 319), (652, 586, 598, 658), (639, 657, 591, 593), (656, 590, 591, 657), (643, 597, 590, 656), (654, 588, 589, 655), (642, 596, 588, 654), (659, 600, 596, 642), (300, 594, 595, 301), (293, 587, 594, 300), (298, 592, 593, 299), (292, 586, 592, 298), (329, 601, 587, 293), (295, 301, 595, 589), (662, 607, 606, 663), (670, 672, 613, 612), (674, 673, 611, 635), (673, 671, 610, 611), (606, 607, 611, 610), (663, 606, 610, 634), (665, 609, 613, 649), (609, 608, 612, 613), (607, 662, 635, 611), (664, 663, 634, 648), (676, 674, 635, 649), (651, 637, 666, 669), (320, 621, 628, 273), (273, 628, 616, 276), (276, 616, 617, 274), (254, 629, 618, 258), (258, 618, 619, 252), (260, 252, 619, 625), (261, 614, 620, 304), (548, 622, 621, 320), (574, 623, 622, 548), (304, 620, 623, 574), (644, 630, 633, 647), (671, 675, 634, 610), (646, 632, 631, 645), (643, 629, 630, 644), (640, 626, 627, 641), (653, 615, 626, 640), (638, 624, 625, 639), (652, 614, 624, 638), (645, 631, 615, 653), (655, 641, 627, 617), (589, 595, 641, 655), (601, 645, 653, 587), (586, 652, 638, 592), (592, 638, 639, 593), (587, 653, 640, 594), (594, 640, 641, 595), (597, 643, 644, 599), (602, 646, 645, 601), (599, 644, 647, 605), (609, 665, 664, 608), (672, 676, 649, 613), (608, 664, 648, 612), (662, 665, 649, 635), (621, 659, 642, 628), (628, 642, 654, 616), (616, 654, 655, 617), (629, 643, 656, 618), (618, 656, 657, 619), (625, 619, 657, 639), (614, 652, 658, 620), (622, 660, 659, 621), (623, 661, 660, 622), (620, 658, 661, 623), (675, 677, 648, 634), (636, 637, 662, 663), (650, 636, 663, 664), (637, 651, 665, 662), (651, 650, 664, 665), (669, 666, 667, 668), (637, 636, 667, 666), (650, 651, 669, 668), (636, 650, 668, 667), (632, 646, 677, 675), (605, 647, 676, 672), (546, 632, 675, 671), (647, 633, 674, 676), (568, 546, 671, 673), (633, 568, 673, 674), (602, 605, 672, 670), (646, 602, 670, 677), (554, 580, 685, 682), (319, 583, 684, 679), (583, 557, 683, 684), (326, 554, 682, 681), (316, 319, 679, 678), (580, 316, 678, 685), (329, 326, 681, 680), (557, 329, 680, 683)])
me_cube.polygons.foreach_set('use_smooth', [1, 1, 1, 1, 1, 1, 1, 1, 1, 1, 1, 1, 1, 1, 1, 1, 1, 1, 1, 1, 1, 1, 1, 1, 1, 1, 1, 1, 1, 1, 1, 1, 1, 1, 1, 1, 1, 1, 1, 1, 1, 1, 1, 1, 1, 1, 1, 1, 1, 1, 1, 1, 1, 1, 1, 1, 1, 1, 1, 1, 1, 1, 1, 1, 1, 1, 1, 1, 1, 1, 1, 1, 1, 1, 1, 1, 1, 1, 1, 1, 1, 1, 1, 1, 1, 1, 1, 1, 1, 1, 1, 1, 1, 1, 1, 1, 1, 1, 1, 1, 1, 1, 1, 1, 1, 1, 1, 1, 1, 1, 1, 1, 1, 1, 1, 1, 1, 1, 1, 1, 1, 1, 1, 1, 1, 1, 1, 1, 1, 1, 1, 1, 1, 1, 1, 1, 1, 1, 1, 1, 1, 1, 1, 1, 1, 1, 1, 1, 1, 1, 1, 1, 1, 1, 1, 1, 1, 1, 1, 1, 1, 1, 1, 1, 1, 1, 1, 1, 1, 1, 1, 1, 1, 1, 1, 1, 1, 1, 1, 1, 1, 1, 1, 1, 1, 1, 1, 1, 1, 1, 1, 1, 1, 1, 1, 1, 1, 1, 1, 1, 1, 1, 1, 1, 1, 1, 1, 1, 1, 1, 1, 1, 1, 1, 1, 1, 1, 1, 1, 1, 1, 1, 1, 1, 1, 1, 1, 1, 1, 1, 1, 1, 1, 1, 1, 1, 1, 1, 1, 1, 1, 1, 1, 1, 1, 1, 1, 1, 1, 1, 1, 1, 1, 1, 1, 1, 1, 1, 1, 1, 1, 1, 1, 1, 1, 1, 1, 1, 1, 1, 0, 0, 0, 0, 0, 0, 0, 0, 0, 0, 0, 0, 0, 0, 0, 0, 0, 0, 0, 0, 0, 0, 0, 0, 0, 0, 0, 0, 0, 0, 0, 0, 0, 0, 0, 0, 0, 0, 0, 0, 0, 0, 0, 0, 0, 0, 0, 0, 0, 0, 1, 1, 1, 1, 1, 1, 1, 1, 1, 1, 1, 1, 1, 1, 1, 1, 1, 1, 1, 1, 1, 1, 1, 1, 1, 1, 1, 1, 1, 1, 1, 1, 1, 1, 1, 1, 1, 1, 1, 1, 1, 1, 1, 1, 1, 1, 1, 1, 1, 1, 1, 1, 1, 1, 1, 1, 1, 1, 1, 1, 1, 1, 1, 1, 1, 1, 1, 1, 0, 0, 0, 0, 0, 0, 0, 0, 0, 0, 0, 0, 0, 0, 0, 0, 0, 0, 0, 0, 0, 0, 0, 0, 0, 0, 0, 0, 0, 0, 0, 0, 0, 0, 0, 0, 0, 0, 0, 0, 0, 0, 0, 0, 0, 0, 0, 0, 0, 0, 0, 0, 0, 0, 0, 0, 0, 0, 0, 0, 0, 0, 0, 0, 0, 0, 0, 0, 0, 0, 0, 0, 0, 0, 0, 0, 0, 0, 0, 0, 0, 0, 0, 0, 0, 0, 0, 0, 0, 0, 0, 0, 0, 0, 0, 0, 0, 0, 0, 0, 0, 0, 0, 0, 0, 0, 0, 0, 0, 0, 0, 0, 0, 0, 0, 0, 0, 0, 0, 0, 0, 0, 0, 0, 0, 0, 0, 0, 0, 0, 0, 0, 0, 0, 0, 0, 0, 0, 0, 0, 0, 1, 1, 1, 1, 1, 1, 1, 1, 1, 1, 1, 1, 1, 1, 1, 1, 1, 1, 1, 1, 1, 1, 1, 1, 1, 1, 1, 1, 1, 1, 1, 1, 1, 1, 1, 1, 1, 1, 1, 1, 1, 1, 1, 1, 1, 1, 1, 1, 1, 1, 1, 1, 1, 1, 1, 1, 1, 1, 1, 1, 1, 1, 1, 1, 1, 1, 1, 1, 1, 1, 1, 1, 1, 1, 1, 1, 1, 1, 1, 1, 1, 1, 1, 1, 1, 1, 1, 1, 1, 1, 1, 1, 1, 1, 1, 1, 1, 1, 1, 1, 1, 1, 1, 1, 1, 1, 1, 1, 1, 1, 1, 1, 1, 1, 1, 1, 1, 1, 1, 1, 1, 1, 1, 1, 1, 1, 1, 1, 1, 1, 1, 1, 1, 1, 1, 1, 1, 1, 1, 1, 1, 1, 1, 1])
me_cube.polygons.foreach_set('material_index', [0, 0, 0, 0, 0, 0, 0, 0, 0, 0, 0, 0, 0, 0, 0, 0, 0, 0, 0, 0, 0, 0, 0, 0, 0, 0, 0, 0, 0, 0, 0, 0, 0, 0, 0, 0, 0, 0, 0, 0, 0, 0, 0, 0, 0, 0, 0, 0, 0, 0, 0, 0, 0, 0, 0, 0, 0, 0, 0, 0, 0, 0, 0, 0, 0, 0, 0, 0, 0, 0, 0, 0, 0, 0, 0, 0, 0, 0, 0, 0, 0, 0, 0, 0, 0, 0, 0, 0, 0, 0, 0, 0, 0, 0, 0, 0, 0, 0, 0, 0, 0, 0, 0, 0, 0, 0, 0, 0, 0, 0, 0, 0, 0, 0, 0, 0, 0, 0, 0, 0, 0, 0, 0, 0, 0, 0, 0, 0, 0, 0, 0, 0, 0, 0, 0, 0, 0, 0, 0, 0, 0, 0, 0, 0, 0, 0, 0, 0, 0, 0, 0, 0, 0, 0, 0, 0, 0, 0, 0, 0, 0, 0, 0, 0, 0, 0, 0, 0, 0, 0, 0, 0, 0, 0, 0, 0, 0, 0, 0, 0, 0, 0, 0, 0, 0, 0, 0, 0, 0, 0, 0, 0, 0, 0, 0, 0, 0, 0, 0, 0, 0, 0, 0, 0, 0, 0, 0, 0, 0, 0, 0, 0, 0, 0, 0, 0, 1, 1, 1, 1, 1, 1, 1, 1, 1, 1, 1, 1, 1, 1, 1, 1, 1, 1, 1, 1, 1, 1, 1, 1, 1, 1, 1, 1, 1, 1, 1, 1, 1, 1, 1, 1, 1, 1, 1, 1, 1, 1, 1, 1, 1, 1, 1, 1, 1, 1, 1, 1, 1, 1, 2, 2, 2, 2, 2, 2, 2, 2, 2, 2, 2, 2, 2, 2, 2, 2, 2, 2, 2, 2, 2, 2, 2, 2, 2, 2, 2, 2, 2, 2, 2, 2, 2, 2, 2, 2, 2, 2, 2, 2, 2, 2, 2, 2, 2, 2, 2, 2, 2, 2, 1, 1, 1, 1, 1, 1, 1, 1, 1, 1, 1, 1, 1, 1, 1, 1, 1, 1, 1, 1, 1, 1, 1, 1, 1, 1, 1, 1, 1, 1, 1, 1, 1, 1, 1, 1, 1, 1, 1, 1, 1, 1, 1, 1, 1, 1, 1, 1, 1, 1, 1, 1, 1, 1, 1, 1, 0, 1, 1, 0, 0, 0, 0, 0, 0, 0, 0, 1, 2, 2, 2, 2, 2, 2, 2, 2, 2, 2, 2, 2, 2, 2, 2, 2, 2, 2, 2, 2, 2, 2, 2, 2, 2, 2, 2, 2, 2, 2, 2, 2, 2, 2, 2, 2, 2, 2, 2, 2, 2, 2, 2, 2, 2, 2, 2, 2, 2, 2, 2, 2, 2, 2, 2, 2, 2, 2, 2, 2, 2, 2, 2, 2, 2, 2, 2, 2, 2, 2, 2, 2, 2, 2, 2, 2, 2, 2, 2, 2, 2, 2, 2, 2, 2, 2, 2, 2, 2, 2, 2, 2, 2, 2, 2, 2, 2, 2, 2, 2, 2, 2, 2, 2, 2, 2, 2, 2, 2, 2, 2, 2, 2, 2, 2, 2, 2, 2, 2, 2, 2, 2, 2, 2, 2, 2, 2, 2, 2, 2, 2, 2, 2, 2, 2, 2, 2, 2, 2, 2, 2, 0, 0, 0, 0, 1, 4, 1, 1, 1, 1, 1, 1, 1, 1, 1, 1, 1, 1, 1, 1, 1, 1, 1, 1, 1, 1, 1, 1, 1, 1, 1, 1, 1, 0, 0, 0, 0, 0, 1, 1, 1, 1, 1, 1, 1, 1, 1, 1, 1, 1, 1, 1, 1, 1, 1, 1, 1, 1, 1, 1, 1, 1, 1, 1, 1, 1, 1, 1, 1, 1, 1, 1, 1, 1, 1, 3, 1, 1, 1, 1, 1, 1, 1, 1, 1, 1, 1, 1, 1, 1, 1, 1, 1, 1, 1, 1, 1, 1, 1, 1, 1, 1, 1, 1, 1, 1, 1, 1, 1, 1, 1, 1, 1, 1, 1, 1, 1, 1, 1, 1, 1, 1, 1, 1, 3, 3, 3, 3, 1, 1, 1, 1, 1, 1, 1, 1, 1, 1, 1, 1, 1, 1, 1, 1])
_uv = me_cube.uv_layers.new(name='UVMap')
_uv.uv.foreach_set('vector', [0.1342, 0.5092, 0.3658, 0.5092, 0.3658, 0.7408, 0.1342, 0.7408, 0.4058, 0.009249, 0.5942, 0.009249, 0.5942, 0.2408, 0.4058, 0.2408, 0.4058, 0.7592, 0.5942, 0.7592, 0.5942, 0.9908, 0.4058, 0.9908, 0.6342, 0.5092, 0.8658, 0.5092, 0.8658, 0.7408, 0.6342, 0.7408, 0.4058, 0.5092, 0.5942, 0.5092, 0.5942, 0.7408, 0.4058, 0.7408, 0.5942, 0.4908, 0.625, 0.4908, 0.6207, 0.5, 0.5942, 0.5, 0.6342, 0.5092, 0.625, 0.5092, 0.6207, 0.5, 0.6342, 0.5, 0.5942, 0.5092, 0.5942, 0.5, 0.6207, 0.5, 0.625, 0.5092, 0.3658, 0.5092, 0.3658, 0.5, 0.378, 0.5013, 0.375, 0.5092, 0.4058, 0.4908, 0.4058, 0.5, 0.378, 0.5013, 0.375, 0.4908, 0.4058, 0.5092, 0.375, 0.5092, 0.378, 0.5013, 0.4058, 0.5, 0.5942, 0.7408, 0.625, 0.7408, 0.622, 0.7487, 0.5942, 0.75, 0.6342, 0.7408, 0.6342, 0.75, 0.622, 0.7487, 0.625, 0.7408, 0.5942, 0.7592, 0.5942, 0.75, 0.622, 0.7487, 0.625, 0.7592, 0.4058, 0.7408, 0.4058, 0.75, 0.3793, 0.75, 0.375, 0.7408, 0.4058, 0.7592, 0.375, 0.7592, 0.3793, 0.75, 0.4058, 0.75, 0.3658, 0.7408, 0.375, 0.7408, 0.3793, 0.75, 0.3658, 0.75, 0.5942, 0.2592, 0.5942, 0.25, 0.612, 0.25, 0.625, 0.2592, 0.5942, 0.2408, 0.625, 0.2408, 0.625, 0.2461, 0.5942, 0.25, 0.8658, 0.5092, 0.8658, 0.5, 0.8711, 0.5, 0.875, 0.5092, 0.4058, 0.2408, 0.4058, 0.25, 0.388, 0.25, 0.375, 0.2408, 0.4058, 0.2592, 0.375, 0.2592, 0.375, 0.2539, 0.4058, 0.25, 0.1342, 0.5092, 0.125, 0.5092, 0.125, 0.5039, 0.1342, 0.5, 0.5942, 0.009249, 0.5942, 0.0, 0.612, 0.0, 0.625, 0.009249, 0.5942, 0.9908, 0.625, 0.9908, 0.625, 0.9961, 0.5942, 1.0, 0.8658, 0.7408, 0.875, 0.7408, 0.875, 0.7461, 0.8658, 0.75, 0.1342, 0.7408, 0.1342, 0.75, 0.1289, 0.75, 0.125, 0.7408, 0.4058, 0.9908, 0.4058, 1.0, 0.388, 1.0, 0.375, 0.9908, 0.4058, 0.009249, 0.375, 0.009249, 0.375, 0.003909, 0.4058, 0.0, 0.1342, 0.5092, 0.1342, 0.7408, 0.125, 0.7408, 0.125, 0.5092, 0.375, 0.2408, 0.375, 0.009249, 0.4058, 0.009249, 0.4058, 0.2408, 0.3658, 0.5092, 0.1342, 0.5092, 0.1342, 0.5, 0.3658, 0.5, 0.375, 0.4908, 0.375, 0.2592, 0.4058, 0.2592, 0.4058, 0.4908, 0.5942, 0.5092, 0.4058, 0.5092, 0.4058, 0.5, 0.5942, 0.5, 0.5942, 0.5, 0.4058, 0.5, 0.4058, 0.4908, 0.5942, 0.4908, 0.4058, 0.9908, 0.5942, 0.9908, 0.5942, 1.0, 0.4058, 1.0, 0.4058, 0.0, 0.5942, 0.0, 0.5942, 0.009249, 0.4058, 0.009249, 0.5942, 0.7592, 0.4058, 0.7592, 0.4058, 0.75, 0.5942, 0.75, 0.5942, 0.75, 0.4058, 0.75, 0.4058, 0.7408, 0.5942, 0.7408, 0.5942, 0.2592, 0.4058, 0.2592, 0.4058, 0.25, 0.5942, 0.25, 0.5942, 0.25, 0.4058, 0.25, 0.4058, 0.2408, 0.5942, 0.2408, 0.6342, 0.7408, 0.8658, 0.7408, 0.8658, 0.75, 0.6342, 0.75, 0.625, 0.7592, 0.625, 0.9908, 0.5942, 0.9908, 0.5942, 0.7592, 0.6342, 0.5092, 0.6342, 0.7408, 0.625, 0.7408, 0.625, 0.5092, 0.625, 0.5092, 0.625, 0.7408, 0.5942, 0.7408, 0.5942, 0.5092, 0.1342, 0.7408, 0.3658, 0.7408, 0.3658, 0.75, 0.1342, 0.75, 0.375, 0.9908, 0.375, 0.7592, 0.4058, 0.7592, 0.4058, 0.9908, 0.8658, 0.7408, 0.8658, 0.5092, 0.875, 0.5092, 0.875, 0.7408, 0.625, 0.009249, 0.625, 0.2408, 0.5942, 0.2408, 0.5942, 0.009249, 0.8658, 0.5092, 0.6342, 0.5092, 0.6342, 0.5, 0.8658, 0.5, 0.625, 0.2592, 0.625, 0.4908, 0.5942, 0.4908, 0.5942, 0.2592, 0.3658, 0.7408, 0.3658, 0.5092, 0.375, 0.5092, 0.375, 0.7408, 0.375, 0.7408, 0.375, 0.5092, 0.4058, 0.5092, 0.4058, 0.7408, 0.4058, 0.2592, 0.5942, 0.2592, 0.5942, 0.4908, 0.4058, 0.4908, 0.1342, 0.5092, 0.3658, 0.5092, 0.3658, 0.7408, 0.1342, 0.7408, 0.4058, 0.009249, 0.5942, 0.009249, 0.5942, 0.2408, 0.4058, 0.2408, 0.4058, 0.7592, 0.5942, 0.7592, 0.5942, 0.9908, 0.4058, 0.9908, 0.6342, 0.5092, 0.8658, 0.5092, 0.8658, 0.7408, 0.6342, 0.7408, 0.4058, 0.5092, 0.5942, 0.5092, 0.5942, 0.7408, 0.4058, 0.7408, 0.5942, 0.4908, 0.625, 0.4908, 0.6207, 0.5, 0.5942, 0.5, 0.6342, 0.5092, 0.625, 0.5092, 0.6207, 0.5, 0.6342, 0.5, 0.5942, 0.5092, 0.5942, 0.5, 0.6207, 0.5, 0.625, 0.5092, 0.3658, 0.5092, 0.3658, 0.5, 0.378, 0.5013, 0.375, 0.5092, 0.4058, 0.4908, 0.4058, 0.5, 0.378, 0.5013, 0.375, 0.4908, 0.4058, 0.5092, 0.375, 0.5092, 0.378, 0.5013, 0.4058, 0.5, 0.5942, 0.7408, 0.625, 0.7408, 0.622, 0.7487, 0.5942, 0.75, 0.6342, 0.7408, 0.6342, 0.75, 0.622, 0.7487, 0.625, 0.7408, 0.5942, 0.7592, 0.5942, 0.75, 0.622, 0.7487, 0.625, 0.7592, 0.4058, 0.7408, 0.4058, 0.75, 0.3793, 0.75, 0.375, 0.7408, 0.4058, 0.7592, 0.375, 0.7592, 0.3793, 0.75, 0.4058, 0.75, 0.3658, 0.7408, 0.375, 0.7408, 0.3793, 0.75, 0.3658, 0.75, 0.5942, 0.2592, 0.5942, 0.25, 0.612, 0.25, 0.625, 0.2592, 0.5942, 0.2408, 0.625, 0.2408, 0.625, 0.2461, 0.5942, 0.25, 0.8658, 0.5092, 0.8658, 0.5, 0.8711, 0.5, 0.875, 0.5092, 0.4058, 0.2408, 0.4058, 0.25, 0.388, 0.25, 0.375, 0.2408, 0.4058, 0.2592, 0.375, 0.2592, 0.375, 0.2539, 0.4058, 0.25, 0.1342, 0.5092, 0.125, 0.5092, 0.125, 0.5039, 0.1342, 0.5, 0.5942, 0.009249, 0.5942, 0.0, 0.612, 0.0, 0.625, 0.009249, 0.5942, 0.9908, 0.625, 0.9908, 0.625, 0.9961, 0.5942, 1.0, 0.8658, 0.7408, 0.875, 0.7408, 0.875, 0.7461, 0.8658, 0.75, 0.1342, 0.7408, 0.1342, 0.75, 0.1289, 0.75, 0.125, 0.7408, 0.4058, 0.9908, 0.4058, 1.0, 0.388, 1.0, 0.375, 0.9908, 0.4058, 0.009249, 0.375, 0.009249, 0.375, 0.003909, 0.4058, 0.0, 0.1342, 0.5092, 0.1342, 0.7408, 0.125, 0.7408, 0.125, 0.5092, 0.375, 0.2408, 0.375, 0.009249, 0.4058, 0.009249, 0.4058, 0.2408, 0.3658, 0.5092, 0.1342, 0.5092, 0.1342, 0.5, 0.3658, 0.5, 0.375, 0.4908, 0.375, 0.2592, 0.4058, 0.2592, 0.4058, 0.4908, 0.5942, 0.5092, 0.4058, 0.5092, 0.4058, 0.5, 0.5942, 0.5, 0.5942, 0.5, 0.4058, 0.5, 0.4058, 0.4908, 0.5942, 0.4908, 0.4058, 0.9908, 0.5942, 0.9908, 0.5942, 1.0, 0.4058, 1.0, 0.4058, 0.0, 0.5942, 0.0, 0.5942, 0.009249, 0.4058, 0.009249, 0.5942, 0.7592, 0.4058, 0.7592, 0.4058, 0.75, 0.5942, 0.75, 0.5942, 0.75, 0.4058, 0.75, 0.4058, 0.7408, 0.5942, 0.7408, 0.5942, 0.2592, 0.4058, 0.2592, 0.4058, 0.25, 0.5942, 0.25, 0.5942, 0.25, 0.4058, 0.25, 0.4058, 0.2408, 0.5942, 0.2408, 0.6342, 0.7408, 0.8658, 0.7408, 0.8658, 0.75, 0.6342, 0.75, 0.625, 0.7592, 0.625, 0.9908, 0.5942, 0.9908, 0.5942, 0.7592, 0.6342, 0.5092, 0.6342, 0.7408, 0.625, 0.7408, 0.625, 0.5092, 0.625, 0.5092, 0.625, 0.7408, 0.5942, 0.7408, 0.5942, 0.5092, 0.1342, 0.7408, 0.3658, 0.7408, 0.3658, 0.75, 0.1342, 0.75, 0.375, 0.9908, 0.375, 0.7592, 0.4058, 0.7592, 0.4058, 0.9908, 0.8658, 0.7408, 0.8658, 0.5092, 0.875, 0.5092, 0.875, 0.7408, 0.625, 0.009249, 0.625, 0.2408, 0.5942, 0.2408, 0.5942, 0.009249, 0.8658, 0.5092, 0.6342, 0.5092, 0.6342, 0.5, 0.8658, 0.5, 0.625, 0.2592, 0.625, 0.4908, 0.5942, 0.4908, 0.5942, 0.2592, 0.3658, 0.7408, 0.3658, 0.5092, 0.375, 0.5092, 0.375, 0.7408, 0.375, 0.7408, 0.375, 0.5092, 0.4058, 0.5092, 0.4058, 0.7408, 0.4058, 0.2592, 0.5942, 0.2592, 0.5942, 0.4908, 0.4058, 0.4908, 0.1342, 0.5092, 0.3658, 0.5092, 0.3658, 0.7408, 0.1342, 0.7408, 0.4058, 0.009249, 0.5942, 0.009249, 0.5942, 0.2408, 0.4058, 0.2408, 0.4058, 0.7592, 0.5942, 0.7592, 0.5942, 0.9908, 0.4058, 0.9908, 0.6342, 0.5092, 0.8658, 0.5092, 0.8658, 0.7408, 0.6342, 0.7408, 0.4058, 0.5092, 0.5942, 0.5092, 0.5942, 0.7408, 0.4058, 0.7408, 0.5942, 0.4908, 0.625, 0.4908, 0.6207, 0.5, 0.5942, 0.5, 0.6342, 0.5092, 0.625, 0.5092, 0.6207, 0.5, 0.6342, 0.5, 0.5942, 0.5092, 0.5942, 0.5, 0.6207, 0.5, 0.625, 0.5092, 0.3658, 0.5092, 0.3658, 0.5, 0.378, 0.5013, 0.375, 0.5092, 0.4058, 0.4908, 0.4058, 0.5, 0.378, 0.5013, 0.375, 0.4908, 0.4058, 0.5092, 0.375, 0.5092, 0.378, 0.5013, 0.4058, 0.5, 0.5942, 0.7408, 0.625, 0.7408, 0.622, 0.7487, 0.5942, 0.75, 0.6342, 0.7408, 0.6342, 0.75, 0.622, 0.7487, 0.625, 0.7408, 0.5942, 0.7592, 0.5942, 0.75, 0.622, 0.7487, 0.625, 0.7592, 0.4058, 0.7408, 0.4058, 0.75, 0.3793, 0.75, 0.375, 0.7408, 0.4058, 0.7592, 0.375, 0.7592, 0.3793, 0.75, 0.4058, 0.75, 0.3658, 0.7408, 0.375, 0.7408, 0.3793, 0.75, 0.3658, 0.75, 0.5942, 0.2592, 0.5942, 0.25, 0.612, 0.25, 0.625, 0.2592, 0.5942, 0.2408, 0.625, 0.2408, 0.625, 0.2461, 0.5942, 0.25, 0.8658, 0.5092, 0.8658, 0.5, 0.8711, 0.5, 0.875, 0.5092, 0.4058, 0.2408, 0.4058, 0.25, 0.388, 0.25, 0.375, 0.2408, 0.4058, 0.2592, 0.375, 0.2592, 0.375, 0.2539, 0.4058, 0.25, 0.1342, 0.5092, 0.125, 0.5092, 0.125, 0.5039, 0.1342, 0.5, 0.5942, 0.009249, 0.5942, 0.0, 0.612, 0.0, 0.625, 0.009249, 0.5942, 0.9908, 0.625, 0.9908, 0.625, 0.9961, 0.5942, 1.0, 0.8658, 0.7408, 0.875, 0.7408, 0.875, 0.7461, 0.8658, 0.75, 0.1342, 0.7408, 0.1342, 0.75, 0.1289, 0.75, 0.125, 0.7408, 0.4058, 0.9908, 0.4058, 1.0, 0.388, 1.0, 0.375, 0.9908, 0.4058, 0.009249, 0.375, 0.009249, 0.375, 0.003909, 0.4058, 0.0, 0.1342, 0.5092, 0.1342, 0.7408, 0.125, 0.7408, 0.125, 0.5092, 0.375, 0.2408, 0.375, 0.009249, 0.4058, 0.009249, 0.4058, 0.2408, 0.3658, 0.5092, 0.1342, 0.5092, 0.1342, 0.5, 0.3658, 0.5, 0.375, 0.4908, 0.375, 0.2592, 0.4058, 0.2592, 0.4058, 0.4908, 0.5942, 0.5092, 0.4058, 0.5092, 0.4058, 0.5, 0.5942, 0.5, 0.5942, 0.5, 0.4058, 0.5, 0.4058, 0.4908, 0.5942, 0.4908, 0.4058, 0.9908, 0.5942, 0.9908, 0.5942, 1.0, 0.4058, 1.0, 0.4058, 0.0, 0.5942, 0.0, 0.5942, 0.009249, 0.4058, 0.009249, 0.5942, 0.7592, 0.4058, 0.7592, 0.4058, 0.75, 0.5942, 0.75, 0.5942, 0.75, 0.4058, 0.75, 0.4058, 0.7408, 0.5942, 0.7408, 0.5942, 0.2592, 0.4058, 0.2592, 0.4058, 0.25, 0.5942, 0.25, 0.5942, 0.25, 0.4058, 0.25, 0.4058, 0.2408, 0.5942, 0.2408, 0.6342, 0.7408, 0.8658, 0.7408, 0.8658, 0.75, 0.6342, 0.75, 0.625, 0.7592, 0.625, 0.9908, 0.5942, 0.9908, 0.5942, 0.7592, 0.6342, 0.5092, 0.6342, 0.7408, 0.625, 0.7408, 0.625, 0.5092, 0.625, 0.5092, 0.625, 0.7408, 0.5942, 0.7408, 0.5942, 0.5092, 0.1342, 0.7408, 0.3658, 0.7408, 0.3658, 0.75, 0.1342, 0.75, 0.375, 0.9908, 0.375, 0.7592, 0.4058, 0.7592, 0.4058, 0.9908, 0.8658, 0.7408, 0.8658, 0.5092, 0.875, 0.5092, 0.875, 0.7408, 0.625, 0.009249, 0.625, 0.2408, 0.5942, 0.2408, 0.5942, 0.009249, 0.8658, 0.5092, 0.6342, 0.5092, 0.6342, 0.5, 0.8658, 0.5, 0.625, 0.2592, 0.625, 0.4908, 0.5942, 0.4908, 0.5942, 0.2592, 0.3658, 0.7408, 0.3658, 0.5092, 0.375, 0.5092, 0.375, 0.7408, 0.375, 0.7408, 0.375, 0.5092, 0.4058, 0.5092, 0.4058, 0.7408, 0.4058, 0.2592, 0.5942, 0.2592, 0.5942, 0.4908, 0.4058, 0.4908, 0.1342, 0.5092, 0.3658, 0.5092, 0.3658, 0.7408, 0.1342, 0.7408, 0.4058, 0.009249, 0.5942, 0.009249, 0.5942, 0.2408, 0.4058, 0.2408, 0.4058, 0.7592, 0.5942, 0.7592, 0.5942, 0.9908, 0.4058, 0.9908, 0.6342, 0.5092, 0.8658, 0.5092, 0.8658, 0.7408, 0.6342, 0.7408, 0.4058, 0.5092, 0.5942, 0.5092, 0.5942, 0.7408, 0.4058, 0.7408, 0.5942, 0.4908, 0.625, 0.4908, 0.6207, 0.5, 0.5942, 0.5, 0.6342, 0.5092, 0.625, 0.5092, 0.6207, 0.5, 0.6342, 0.5, 0.5942, 0.5092, 0.5942, 0.5, 0.6207, 0.5, 0.625, 0.5092, 0.3658, 0.5092, 0.3658, 0.5, 0.378, 0.5013, 0.375, 0.5092, 0.4058, 0.4908, 0.4058, 0.5, 0.378, 0.5013, 0.375, 0.4908, 0.4058, 0.5092, 0.375, 0.5092, 0.378, 0.5013, 0.4058, 0.5, 0.5942, 0.7408, 0.625, 0.7408, 0.622, 0.7487, 0.5942, 0.75, 0.6342, 0.7408, 0.6342, 0.75, 0.622, 0.7487, 0.625, 0.7408, 0.5942, 0.7592, 0.5942, 0.75, 0.622, 0.7487, 0.625, 0.7592, 0.4058, 0.7408, 0.4058, 0.75, 0.3793, 0.75, 0.375, 0.7408, 0.4058, 0.7592, 0.375, 0.7592, 0.3793, 0.75, 0.4058, 0.75, 0.3658, 0.7408, 0.375, 0.7408, 0.3793, 0.75, 0.3658, 0.75, 0.5942, 0.2592, 0.5942, 0.25, 0.612, 0.25, 0.625, 0.2592, 0.5942, 0.2408, 0.625, 0.2408, 0.625, 0.2461, 0.5942, 0.25, 0.8658, 0.5092, 0.8658, 0.5, 0.8711, 0.5, 0.875, 0.5092, 0.4058, 0.2408, 0.4058, 0.25, 0.388, 0.25, 0.375, 0.2408, 0.4058, 0.2592, 0.375, 0.2592, 0.375, 0.2539, 0.4058, 0.25, 0.1342, 0.5092, 0.125, 0.5092, 0.125, 0.5039, 0.1342, 0.5, 0.5942, 0.009249, 0.5942, 0.0, 0.612, 0.0, 0.625, 0.009249, 0.5942, 0.9908, 0.625, 0.9908, 0.625, 0.9961, 0.5942, 1.0, 0.8658, 0.7408, 0.875, 0.7408, 0.875, 0.7461, 0.8658, 0.75, 0.1342, 0.7408, 0.1342, 0.75, 0.1289, 0.75, 0.125, 0.7408, 0.4058, 0.9908, 0.4058, 1.0, 0.388, 1.0, 0.375, 0.9908, 0.4058, 0.009249, 0.375, 0.009249, 0.375, 0.003909, 0.4058, 0.0, 0.1342, 0.5092, 0.1342, 0.7408, 0.125, 0.7408, 0.125, 0.5092, 0.375, 0.2408, 0.375, 0.009249, 0.4058, 0.009249, 0.4058, 0.2408, 0.3658, 0.5092, 0.1342, 0.5092, 0.1342, 0.5, 0.3658, 0.5, 0.375, 0.4908, 0.375, 0.2592, 0.4058, 0.2592, 0.4058, 0.4908, 0.5942, 0.5092, 0.4058, 0.5092, 0.4058, 0.5, 0.5942, 0.5, 0.5942, 0.5, 0.4058, 0.5, 0.4058, 0.4908, 0.5942, 0.4908, 0.4058, 0.9908, 0.5942, 0.9908, 0.5942, 1.0, 0.4058, 1.0, 0.4058, 0.0, 0.5942, 0.0, 0.5942, 0.009249, 0.4058, 0.009249, 0.5942, 0.7592, 0.4058, 0.7592, 0.4058, 0.75, 0.5942, 0.75, 0.5942, 0.75, 0.4058, 0.75, 0.4058, 0.7408, 0.5942, 0.7408, 0.5942, 0.2592, 0.4058, 0.2592, 0.4058, 0.25, 0.5942, 0.25, 0.5942, 0.25, 0.4058, 0.25, 0.4058, 0.2408, 0.5942, 0.2408, 0.6342, 0.7408, 0.8658, 0.7408, 0.8658, 0.75, 0.6342, 0.75, 0.625, 0.7592, 0.625, 0.9908, 0.5942, 0.9908, 0.5942, 0.7592, 0.6342, 0.5092, 0.6342, 0.7408, 0.625, 0.7408, 0.625, 0.5092, 0.625, 0.5092, 0.625, 0.7408, 0.5942, 0.7408, 0.5942, 0.5092, 0.1342, 0.7408, 0.3658, 0.7408, 0.3658, 0.75, 0.1342, 0.75, 0.375, 0.9908, 0.375, 0.7592, 0.4058, 0.7592, 0.4058, 0.9908, 0.8658, 0.7408, 0.8658, 0.5092, 0.875, 0.5092, 0.875, 0.7408, 0.625, 0.009249, 0.625, 0.2408, 0.5942, 0.2408, 0.5942, 0.009249, 0.8658, 0.5092, 0.6342, 0.5092, 0.6342, 0.5, 0.8658, 0.5, 0.625, 0.2592, 0.625, 0.4908, 0.5942, 0.4908, 0.5942, 0.2592, 0.3658, 0.7408, 0.3658, 0.5092, 0.375, 0.5092, 0.375, 0.7408, 0.375, 0.7408, 0.375, 0.5092, 0.4058, 0.5092, 0.4058, 0.7408, 0.4058, 0.2592, 0.5942, 0.2592, 0.5942, 0.4908, 0.4058, 0.4908, 0.3567, 0.7049, 0.3658, 0.7049, 0.3658, 0.7408, 0.3567, 0.7408, 0.4058, 0.2026, 0.5942, 0.2026, 0.5942, 0.2408, 0.4058, 0.2408, 0.4058, 0.9908, 0.5942, 0.9908, 0.5942, 0.9908, 0.4058, 0.9908, 0.8658, 0.7049, 0.8658, 0.7049, 0.8658, 0.7408, 0.8658, 0.7408, 0.4058, 0.7049, 0.5942, 0.7049, 0.5942, 0.7408, 0.4058, 0.7408, 0.5942, 0.4908, 0.625, 0.4908, 0.6207, 0.5, 0.5942, 0.5, 0.6342, 0.5092, 0.625, 0.5092, 0.6207, 0.5, 0.6342, 0.5, 0.5942, 0.5092, 0.5942, 0.5, 0.6207, 0.5, 0.625, 0.5092, 0.3658, 0.5092, 0.3658, 0.5, 0.378, 0.5013, 0.375, 0.5092, 0.4058, 0.4908, 0.4058, 0.5, 0.378, 0.5013, 0.375, 0.4908, 0.4058, 0.5092, 0.375, 0.5092, 0.378, 0.5013, 0.4058, 0.5, 0.5942, 0.7408, 0.625, 0.7408, 0.622, 0.7487, 0.5942, 0.75, 0.6342, 0.7408, 0.6342, 0.75, 0.622, 0.7487, 0.625, 0.7408, 0.5942, 0.7592, 0.5942, 0.75, 0.622, 0.7487, 0.625, 0.7592, 0.4058, 0.7408, 0.4058, 0.75, 0.3793, 0.75, 0.375, 0.7408, 0.4058, 0.7592, 0.375, 0.7592, 0.3793, 0.75, 0.4058, 0.75, 0.3658, 0.7408, 0.375, 0.7408, 0.3793, 0.75, 0.3658, 0.75, 0.5942, 0.2592, 0.5942, 0.25, 0.612, 0.25, 0.625, 0.2592, 0.5942, 0.2408, 0.625, 0.2408, 0.625, 0.2461, 0.5942, 0.25, 0.8658, 0.5092, 0.8658, 0.5, 0.8711, 0.5, 0.875, 0.5092, 0.4058, 0.2408, 0.4058, 0.25, 0.388, 0.25, 0.375, 0.2408, 0.4058, 0.2592, 0.375, 0.2592, 0.375, 0.2539, 0.4058, 0.25, 0.1342, 0.5092, 0.125, 0.5092, 0.125, 0.5039, 0.1342, 0.5, 0.5942, 0.009249, 0.5942, 0.0, 0.612, 0.0, 0.625, 0.009249, 0.5942, 0.9908, 0.625, 0.9908, 0.625, 0.9961, 0.5942, 1.0, 0.8658, 0.7408, 0.875, 0.7408, 0.875, 0.7461, 0.8658, 0.75, 0.1342, 0.7408, 0.1342, 0.75, 0.1289, 0.75, 0.125, 0.7408, 0.4058, 0.9908, 0.4058, 1.0, 0.388, 1.0, 0.375, 0.9908, 0.4058, 0.009249, 0.375, 0.009249, 0.375, 0.003909, 0.4058, 0.0, 0.1342, 0.7049, 0.1342, 0.7408, 0.125, 0.7408, 0.125, 0.7049, 0.375, 0.04515, 0.375, 0.009249, 0.4058, 0.009249, 0.4058, 0.04515, 0.1342, 0.5092, 0.1342, 0.5092, 0.1342, 0.5, 0.1342, 0.5, 0.375, 0.2592, 0.375, 0.2592, 0.4058, 0.2592, 0.4058, 0.2592, 0.5942, 0.5092, 0.4058, 0.5092, 0.4058, 0.5, 0.5942, 0.5, 0.5942, 0.5, 0.4058, 0.5, 0.4058, 0.4908, 0.5942, 0.4908, 0.4058, 0.9908, 0.5942, 0.9908, 0.5942, 1.0, 0.4058, 1.0, 0.4058, 0.0, 0.5942, 0.0, 0.5942, 0.009249, 0.4058, 0.009249, 0.5942, 0.7592, 0.4058, 0.7592, 0.4058, 0.75, 0.5942, 0.75, 0.5942, 0.75, 0.4058, 0.75, 0.4058, 0.7408, 0.5942, 0.7408, 0.5942, 0.2592, 0.4058, 0.2592, 0.4058, 0.25, 0.5942, 0.25, 0.5942, 0.25, 0.4058, 0.25, 0.4058, 0.2408, 0.5942, 0.2408, 0.8658, 0.7408, 0.8658, 0.7408, 0.8658, 0.75, 0.8658, 0.75, 0.625, 0.9908, 0.625, 0.9908, 0.5942, 0.9908, 0.5942, 0.9908, 0.6342, 0.7049, 0.6342, 0.7408, 0.625, 0.7408, 0.625, 0.7049, 0.625, 0.7049, 0.625, 0.7408, 0.5942, 0.7408, 0.5942, 0.7049, 0.3567, 0.7408, 0.3658, 0.7408, 0.3658, 0.75, 0.3567, 0.75, 0.375, 0.7683, 0.375, 0.7592, 0.4058, 0.7592, 0.4058, 0.7683, 0.8658, 0.5474, 0.8658, 0.5092, 0.875, 0.5092, 0.875, 0.5474, 0.625, 0.2026, 0.625, 0.2408, 0.5942, 0.2408, 0.5942, 0.2026, 0.6433, 0.5092, 0.6342, 0.5092, 0.6342, 0.5, 0.6433, 0.5, 0.625, 0.4817, 0.625, 0.4908, 0.5942, 0.4908, 0.5942, 0.4817, 0.3658, 0.5474, 0.3658, 0.5092, 0.375, 0.5092, 0.375, 0.5474, 0.375, 0.5474, 0.375, 0.5092, 0.4058, 0.5092, 0.4058, 0.5474, 0.4058, 0.4817, 0.5942, 0.4817, 0.5942, 0.4908, 0.4058, 0.4908, 0.631, 0.5602, 0.869, 0.5602, 0.869, 0.6898, 0.631, 0.6898, 0.375, 0.06048, 0.375, 0.1895, 0.375, 0.1895, 0.375, 0.06047, 0.6155, 0.5, 0.5898, 0.5, 0.6073, 0.5, 0.5969, 0.5, 0.5889, 0.06538, 0.6164, 0.06177, 0.616, 0.1881, 0.5894, 0.1844, 0.375, 0.25, 0.375, 0.25, 0.375, 0.25, 0.375, 0.25, 0.3751, 0.256, 0.3874, 0.256, 0.3874, 0.494, 0.3751, 0.494, 0.4845, 0.756, 0.5797, 0.756, 0.5797, 0.994, 0.4845, 0.994, 0.5803, 0.494, 0.5803, 0.256, 0.5803, 0.256, 0.5803, 0.494, 0.4846, 0.5899, 0.5797, 0.5675, 0.5797, 0.6826, 0.4846, 0.6602, 0.4846, 0.08984, 0.5797, 0.06743, 0.5797, 0.1825, 0.4846, 0.1601, 0.4845, 0.256, 0.5797, 0.256, 0.5797, 0.494, 0.4845, 0.494, 0.3878, 0.564, 0.4834, 0.616, 0.4834, 0.6342, 0.3878, 0.686, 0.3878, 0.256, 0.4836, 0.256, 0.4836, 0.494, 0.3878, 0.494, 0.3878, 0.756, 0.4836, 0.756, 0.4836, 0.994, 0.3878, 0.994, 0.375, 0.756, 0.375, 0.994, 0.375, 0.994, 0.375, 0.756, 0.375, 0.256, 0.375, 0.494, 0.375, 0.494, 0.375, 0.256, 0.5894, 0.5656, 0.616, 0.5619, 0.6164, 0.6882, 0.5889, 0.6846, 0.3758, 0.6433, 0.3871, 0.3867, 0.387, -0.1291, 0.3759, -0.3501, 0.375, 0.756, 0.375, 0.994, 0.375, 0.994, 0.375, 0.756, 0.131, 0.5602, 0.369, 0.5602, 0.369, 0.6898, 0.131, 0.6898, 0.375, 0.5, 0.375, 0.5, 0.375, 0.5, 0.375, 0.5, 0.369, 0.5, 0.131, 0.5, 0.131, 0.5, 0.369, 0.5, 0.5885, 0.756, 0.6168, 0.756, 0.6168, 0.994, 0.5885, 0.994, 0.3759, 1.1, 0.387, 0.8791, 0.3871, 0.3633, 0.3758, 0.1067, 0.3751, 0.756, 0.3874, 0.756, 0.3874, 0.994, 0.3751, 0.994, 0.869, 0.5, 0.631, 0.5, 0.631, 0.5, 0.869, 0.5, 0.375, 0.5, 0.375, 0.5, -0.1625, -0.2166, 0.375, 0.256, 0.375, 0.494, 0.375, 0.494, 0.375, 0.256, 0.375, 0.25, 0.375, 0.256, 0.375, 0.494, 0.375, 0.5, 0.375, 0.5, 0.375, 0.25, 0.375, 0.5605, 0.375, 0.6895, 0.375, 0.6895, 0.375, 0.5605, 0.5803, 0.494, 0.5803, 0.256, 0.5803, 0.256, 0.5803, 0.494, 0.3878, 0.06401, 0.4834, 0.1158, 0.4834, 0.134, 0.3878, 0.186, 0.5898, 0.25, 0.6155, 0.25, 0.5969, 0.25, 0.6073, 0.25, 0.375, 0.5605, 0.375, 0.6895, 0.375, 0.6895, 0.375, 0.5605, 0.5803, 0.494, 0.5803, 0.256, 0.5803, 0.256, 0.5803, 0.494, 0.59, 0.25, 0.6148, 0.25, 0.6145, 0.25, 0.5904, 0.25, 0.869, 0.5, 0.631, 0.5, 0.631, 0.5, 0.869, 0.5, 0.6148, 0.5, 0.59, 0.5, 0.5904, 0.5, 0.6145, 0.5, 0.869, 0.5, 0.631, 0.5, 0.6249, 0.5, 0.631, 0.5, 0.869, 0.5, 0.8749, 0.5, 0.5897, 0.25, 0.6156, 0.25, 0.6156, 0.25, 0.5897, 0.25, 0.869, 0.5, 0.631, 0.5, 0.631, 0.5, 0.869, 0.5, 0.6156, 0.5, 0.5897, 0.5, 0.5897, 0.5, 0.6156, 0.5, 0.5803, 0.494, 0.5803, 0.256, 0.5803, 0.256, 0.5803, 0.494, 0.5803, 0.494, 0.5803, 0.256, 0.5803, 0.256, 0.5803, 0.494, 0.5907, 0.25, 0.6146, 0.25, 0.6147, 0.25, 0.5906, 0.25, 0.5896, 0.256, 0.625, 0.256, 0.625, 0.494, 0.5896, 0.494, 0.6146, 0.5, 0.5907, 0.5, 0.5906, 0.5, 0.6147, 0.5, 0.375, 0.25, 0.375, 0.25, -0.1625, -0.1083, 0.0, 0.0, 0.0, 0.0, 0.0, 0.0, 0.0, 0.0, 0.869, 0.5, 0.631, 0.5, 0.631, 0.5, 0.869, 0.5, 0.4058, 0.407, 0.5942, 0.407, 0.5942, 0.4817, 0.4058, 0.4817, 0.625, 0.407, 0.625, 0.4817, 0.5942, 0.4817, 0.5942, 0.407, 0.718, 0.5092, 0.6433, 0.5092, 0.6433, 0.5, 0.718, 0.5, 0.375, 0.843, 0.375, 0.7683, 0.4058, 0.7683, 0.4058, 0.843, 0.282, 0.7408, 0.3567, 0.7408, 0.3567, 0.75, 0.282, 0.75, 0.625, 0.7592, 0.625, 0.7683, 0.5942, 0.7683, 0.5942, 0.7592, 0.6342, 0.7408, 0.6433, 0.7408, 0.6433, 0.75, 0.6342, 0.75, 0.375, 0.4908, 0.375, 0.4817, 0.4058, 0.4817, 0.4058, 0.4908, 0.3658, 0.5092, 0.3567, 0.5092, 0.3567, 0.5, 0.3658, 0.5, 0.6342, 0.7049, 0.6433, 0.7049, 0.6433, 0.7408, 0.6342, 0.7408, 0.4058, 0.7592, 0.5942, 0.7592, 0.5942, 0.7683, 0.4058, 0.7683, 0.282, 0.7049, 0.3567, 0.7049, 0.3567, 0.7408, 0.282, 0.7408, 0.2081, 0.7049, 0.282, 0.7049, 0.282, 0.7408, 0.2081, 0.7408, 0.2081, 0.7408, 0.282, 0.7408, 0.282, 0.75, 0.2081, 0.75, 0.375, 0.9169, 0.375, 0.843, 0.4058, 0.843, 0.4058, 0.9169, 0.7919, 0.5092, 0.718, 0.5092, 0.718, 0.5, 0.7919, 0.5, 0.625, 0.3331, 0.625, 0.407, 0.5942, 0.407, 0.5942, 0.3331, 0.4058, 0.3331, 0.5942, 0.3331, 0.5942, 0.407, 0.4058, 0.407, 0.625, 0.7683, 0.625, 0.843, 0.5942, 0.843, 0.5942, 0.7683, 0.6433, 0.7408, 0.718, 0.7408, 0.718, 0.75, 0.6433, 0.75, 0.375, 0.4817, 0.375, 0.407, 0.4058, 0.407, 0.4058, 0.4817, 0.3567, 0.5092, 0.282, 0.5092, 0.282, 0.5, 0.3567, 0.5, 0.6433, 0.7049, 0.718, 0.7049, 0.718, 0.7408, 0.6433, 0.7408, 0.4058, 0.7683, 0.5942, 0.7683, 0.5942, 0.843, 0.4058, 0.843, 0.6433, 0.5092, 0.718, 0.5092, 0.718, 0.5474, 0.6433, 0.5474, 0.2081, 0.5092, 0.282, 0.5092, 0.282, 0.5474, 0.2081, 0.5474, 0.282, 0.5092, 0.3567, 0.5092, 0.3567, 0.5474, 0.282, 0.5474, 0.6342, 0.5092, 0.6433, 0.5092, 0.6433, 0.5474, 0.6342, 0.5474, 0.375, 0.5523, 0.375, 0.5474, 0.4058, 0.5474, 0.4058, 0.5523, 0.3658, 0.5523, 0.3658, 0.5474, 0.375, 0.5474, 0.375, 0.5523, 0.625, 0.1977, 0.625, 0.2026, 0.5942, 0.2026, 0.5942, 0.1977, 0.8658, 0.5523, 0.8658, 0.5474, 0.875, 0.5474, 0.875, 0.5523, 0.625, 0.5092, 0.625, 0.5474, 0.5942, 0.5474, 0.5942, 0.5092, 0.6342, 0.5092, 0.6342, 0.5474, 0.625, 0.5474, 0.625, 0.5092, 0.375, 0.2408, 0.375, 0.2026, 0.4058, 0.2026, 0.4058, 0.2408, 0.1342, 0.5092, 0.1342, 0.5474, 0.125, 0.5474, 0.125, 0.5092, 0.4058, 0.5092, 0.5942, 0.5092, 0.5942, 0.5474, 0.4058, 0.5474, 0.8658, 0.5092, 0.8658, 0.5092, 0.8658, 0.5474, 0.8658, 0.5474, 0.4058, 0.1977, 0.5942, 0.1977, 0.5942, 0.2026, 0.4058, 0.2026, 0.3567, 0.5092, 0.3658, 0.5092, 0.3658, 0.5474, 0.3567, 0.5474, 0.4058, 0.009249, 0.5942, 0.009249, 0.5942, 0.04515, 0.4058, 0.04515, 0.8658, 0.7408, 0.8658, 0.7049, 0.875, 0.7049, 0.875, 0.7408, 0.625, 0.009249, 0.625, 0.04515, 0.5942, 0.04515, 0.5942, 0.009249, 0.3658, 0.7408, 0.3658, 0.7049, 0.375, 0.7049, 0.375, 0.7408, 0.375, 0.7408, 0.375, 0.7049, 0.4058, 0.7049, 0.4058, 0.7408, 0.2081, 0.6986, 0.282, 0.6986, 0.282, 0.7049, 0.2081, 0.7049, 0.282, 0.6986, 0.3567, 0.6986, 0.3567, 0.7049, 0.282, 0.7049, 0.6342, 0.6986, 0.6433, 0.6986, 0.6433, 0.7049, 0.6342, 0.7049, 0.625, 0.6986, 0.625, 0.7049, 0.5942, 0.7049, 0.5942, 0.6986, 0.6342, 0.6986, 0.6342, 0.7049, 0.625, 0.7049, 0.625, 0.6986, 0.375, 0.05141, 0.375, 0.04515, 0.4058, 0.04515, 0.4058, 0.05141, 0.1342, 0.6986, 0.1342, 0.7049, 0.125, 0.7049, 0.125, 0.6986, 0.4058, 0.6986, 0.5942, 0.6986, 0.5942, 0.7049, 0.4058, 0.7049, 0.8658, 0.6986, 0.8658, 0.6986, 0.8658, 0.7049, 0.8658, 0.7049, 0.3567, 0.6986, 0.3658, 0.6986, 0.3658, 0.7049, 0.3567, 0.7049, 0.718, 0.6986, 0.718, 0.7049, 0.718, 0.7049, 0.718, 0.6986, 0.6494, 0.6893, 0.712, 0.6893, 0.712, 0.6948, 0.6494, 0.6948, 0.718, 0.7049, 0.6433, 0.7049, 0.6433, 0.7049, 0.718, 0.7049, 0.6433, 0.5523, 0.6433, 0.5474, 0.6433, 0.5474, 0.6433, 0.5523, 0.712, 0.5574, 0.6494, 0.5574, 0.6442, 0.5488, 0.7172, 0.5488, 0.7172, 0.5488, 0.6442, 0.5488, 0.6433, 0.5474, 0.718, 0.5474, 0.6494, 0.6893, 0.6494, 0.6948, 0.6442, 0.7034, 0.6442, 0.6972, 0.6442, 0.6972, 0.6442, 0.7034, 0.6433, 0.7049, 0.6433, 0.6986, 0.718, 0.6986, 0.718, 0.7049, 0.7172, 0.7034, 0.7172, 0.6972, 0.7172, 0.6972, 0.7172, 0.7034, 0.712, 0.6948, 0.712, 0.6893, 0.718, 0.7049, 0.6433, 0.7049, 0.6442, 0.7034, 0.7172, 0.7034, 0.7172, 0.7034, 0.6442, 0.7034, 0.6494, 0.6948, 0.712, 0.6948, 0.6433, 0.5474, 0.718, 0.5474, 0.718, 0.5474, 0.6433, 0.5474, 0.375, 0.06048, 0.375, 0.0, 0.375, 0.0, 0.375, 0.00277, 0.6168, 0.994, 0.625, 0.994, 0.6165, 1.0, 0.375, 0.1895, 0.3759, -0.3501, 0.3751, 0.256, 0.375, 0.256, 0.616, 0.1881, 0.625, 0.1898, 0.6248, 0.25, 0.6154, 0.25, 0.375, 0.6895, 0.3758, 0.1067, 0.3751, 0.756, 0.375, 0.756, 0.6164, 0.6882, 0.625, 0.6898, 0.6168, 0.75, 0.375, 0.494, 0.3751, 0.494, 0.3759, 1.1, 0.375, 0.5605, 0.631, 0.5, 0.631, 0.5602, 0.616, 0.5619, 0.6155, 0.5, 0.4834, 0.1158, 0.4836, 0.0, 0.4839, 0.04343, 0.4839, 0.1447, 0.4846, 0.1601, 0.4845, 0.256, 0.4836, 0.256, 0.4834, 0.134, 0.4845, 0.494, 0.4846, 0.5899, 0.4834, 0.616, 0.4836, 0.494, 0.4846, 0.6602, 0.4845, 0.756, 0.4836, 0.756, 0.4834, 0.6342, 0.5889, 0.06538, 0.5803, 0.05539, 0.5803, 0.0, 0.5885, 0.0, 0.5797, 0.1825, 0.5894, 0.1844, 0.5898, 0.25, 0.5803, 0.256, 0.5797, 0.256, 0.5797, 0.494, 0.5803, 0.494, 0.5898, 0.5, 0.5894, 0.5656, 0.5797, 0.5675, 0.5797, 0.6826, 0.5889, 0.6846, 0.5885, 0.756, 0.5797, 0.756, 0.3874, 0.256, 0.387, -0.1291, 0.3878, 0.186, 0.3878, 0.256, 0.387, 0.8791, 0.3874, 0.494, 0.3878, 0.494, 0.3878, 0.564, 0.3874, 0.756, 0.3871, 0.3633, 0.3878, 0.686, 0.3878, 0.756, 0.3878, 0.994, 0.3878, 1.0, 0.3875, 1.0, 0.3875, 0.994, 0.375, 0.06047, 0.375, 0.0602, 0.375, 0.0, 0.375, 0.1895, 0.375, 0.25, 0.375, 0.25, 0.375, 0.1898, 0.375, 0.6895, 0.375, 0.75, 0.375, 0.6898, 0.369, 0.5, 0.375, 0.5, 0.375, 0.5605, 0.369, 0.5602, 0.375, 0.5, 0.375, 0.494, 0.375, 0.494, 0.375, 0.5605, 0.375, 0.5605, 0.375, 0.256, 0.375, 0.256, 0.375, 0.25, 0.375, 0.1895, 0.375, 0.1895, 0.375, 0.06047, 0.375, 0.05475, 0.375, 0.0, 0.375, 0.0, 0.375, 0.6895, 0.375, 0.6895, 0.375, 0.756, 0.375, 0.756, 0.869, 0.5, 0.875, 0.5, 0.875, 0.5, 0.869, 0.5, 0.631, 0.5, 0.631, 0.5, 0.5969, 0.5, 0.6148, 0.5, 0.59, 0.25, 0.5803, 0.256, 0.5803, 0.256, 0.6073, 0.25, 0.59, 0.5, 0.6073, 0.5, 0.5803, 0.494, 0.5803, 0.494, 0.869, 0.5, 0.875, 0.5, 0.875, 0.5, 0.869, 0.5, 0.631, 0.5, 0.631, 0.5, 0.6145, 0.5, 0.6156, 0.5, 0.5897, 0.25, 0.5803, 0.256, 0.5803, 0.256, 0.5904, 0.25, 0.5897, 0.5, 0.5904, 0.5, 0.5803, 0.494, 0.5803, 0.494, 0.869, 0.5, 0.875, 0.5, 0.875, 0.5, 0.869, 0.5, 0.631, 0.5, 0.631, 0.5, 0.6156, 0.5, 0.6066, 0.5, 0.6009, 0.25, 0.5803, 0.256, 0.5803, 0.256, 0.5897, 0.25, 0.6009, 0.5, 0.5897, 0.5, 0.5803, 0.494, 0.5803, 0.494, 0.5907, 0.25, 0.5803, 0.256, 0.5803, 0.256, 0.6488, 0.25, 0.5907, 0.5, 0.6488, 0.5, 0.5803, 0.494, 0.5803, 0.494, -0.1625, -0.1083, 0.003364, 0.002243, 0.07811, 0.05208, 0.6147, 0.5, 0.625, 0.5, 0.625, 0.5, 0.5906, 0.25, 0.5896, 0.256, 0.5803, 0.256, 0.5906, 0.5, 0.5803, 0.494, 0.5896, 0.494, 0.375, 0.1895, 0.375, 0.06048, 0.3758, 0.6433, 0.3759, -0.3501, 0.5885, 0.994, 0.6168, 0.994, 0.6165, 1.0, 0.5897, 1.0, 0.869, 0.6898, 0.869, 0.5602, 0.875, 0.563, 0.875, 0.6873, 0.3874, 0.256, 0.3751, 0.256, 0.3759, -0.3501, 0.387, -0.1291, 0.375, 0.494, 0.375, 0.256, 0.3751, 0.256, 0.3751, 0.494, 0.869, 0.5602, 0.631, 0.5602, 0.631, 0.5, 0.869, 0.5, 0.387, 0.8791, 0.3759, 1.1, 0.3751, 0.494, 0.3874, 0.494, 0.375, 0.6895, 0.375, 0.5605, 0.3759, 1.1, 0.3758, 0.1067, 0.631, 0.5602, 0.631, 0.6898, 0.6164, 0.6882, 0.616, 0.5619, 0.3874, 0.756, 0.3751, 0.756, 0.3758, 0.1067, 0.3871, 0.3633, 0.375, 0.994, 0.375, 0.756, 0.3751, 0.756, 0.3751, 0.994, 0.631, 0.6898, 0.869, 0.6898, 0.869, 0.75, 0.631, 0.75, 0.3878, 0.994, 0.4836, 0.994, 0.483, 1.0, 0.3878, 1.0, 0.5797, 0.256, 0.4845, 0.256, 0.4846, 0.1601, 0.5797, 0.1825, 0.5797, 0.5675, 0.4846, 0.5899, 0.4845, 0.494, 0.5797, 0.494, 0.5797, 0.756, 0.4845, 0.756, 0.4846, 0.6602, 0.5797, 0.6826, 0.4845, 0.756, 0.4845, 0.994, 0.4836, 0.994, 0.4836, 0.756, 0.4846, 0.5899, 0.4846, 0.6602, 0.4834, 0.6342, 0.4834, 0.616, 0.4845, 0.256, 0.4845, 0.494, 0.4836, 0.494, 0.4836, 0.256, 0.4846, 0.08984, 0.4846, 0.1601, 0.4834, 0.134, 0.4834, 0.1158, 0.4845, 0.994, 0.5797, 0.994, 0.5798, 1.0, 0.4851, 1.0, 0.6155, 0.25, 0.5898, 0.25, 0.5894, 0.1844, 0.616, 0.1881, 0.616, 0.5619, 0.5894, 0.5656, 0.5898, 0.5, 0.6155, 0.5, 0.6168, 0.756, 0.5885, 0.756, 0.5889, 0.6846, 0.6164, 0.6882, 0.5885, 0.756, 0.5885, 0.994, 0.5797, 0.994, 0.5797, 0.756, 0.5894, 0.5656, 0.5889, 0.6846, 0.5797, 0.6826, 0.5797, 0.5675, 0.5803, 0.256, 0.5803, 0.494, 0.5797, 0.494, 0.5797, 0.256, 0.5889, 0.06538, 0.5894, 0.1844, 0.5797, 0.1825, 0.5797, 0.06743, 0.4836, 0.256, 0.3878, 0.256, 0.3878, 0.186, 0.4834, 0.134, 0.4834, 0.616, 0.3878, 0.564, 0.3878, 0.494, 0.4836, 0.494, 0.4836, 0.756, 0.3878, 0.756, 0.3878, 0.686, 0.4834, 0.6342, 0.3751, 0.994, 0.3874, 0.994, 0.3866, 1.0, 0.375, 1.0, 0.3878, 0.06401, 0.3878, 0.186, 0.387, -0.1291, 0.3871, 0.3867, 0.3878, 0.256, 0.3878, 0.494, 0.3874, 0.494, 0.3874, 0.256, 0.3878, 0.564, 0.3878, 0.686, 0.3871, 0.3633, 0.387, 0.8791, 0.3878, 0.756, 0.3878, 0.994, 0.3874, 0.994, 0.3874, 0.756, 0.131, 0.5602, 0.131, 0.6898, 0.125, 0.6838, 0.125, 0.5548, 0.369, 0.5602, 0.131, 0.5602, 0.131, 0.5, 0.369, 0.5, 0.369, 0.6898, 0.369, 0.5602, 0.375, 0.5605, 0.375, 0.6895, 0.131, 0.6898, 0.369, 0.6898, 0.369, 0.75, 0.131, 0.75, 0.375, 0.5605, 0.375, 0.5605, 0.375, 0.5, 0.375, 0.5, 0.375, 0.1895, 0.375, 0.1895, 0.375, 0.256, 0.375, 0.256, 0.375, 0.994, 0.375, 0.994, 0.375, 1.0, 0.375, 1.0, 0.375, 0.756, 0.375, 0.756, 0.375, 0.6895, 0.375, 0.6895, 0.375, 0.5605, 0.375, 0.5605, 0.375, 0.494, 0.375, 0.494, 0.375, 0.1895, 0.375, 0.1895, 0.375, 0.25, 0.375, 0.25, 0.375, 0.994, 0.375, 0.994, 0.375, 1.0, 0.375, 1.0, 0.375, 0.756, 0.375, 0.756, 0.375, 0.6895, 0.375, 0.6895, 0.375, 0.994, 0.375, 0.756, 0.375, 0.756, 0.375, 0.994, 0.375, 0.6895, 0.375, 0.5605, 0.375, 0.5605, 0.375, 0.6895, 0.375, 0.1895, 0.375, 0.06048, 0.375, 0.06047, 0.375, 0.1895, 0.375, 0.494, 0.375, 0.256, 0.375, 0.256, 0.375, 0.494, 0.369, 0.5, 0.131, 0.5, 0.125, 0.5, 0.375, 0.5, 0.375, 0.25, 0.375, 0.25, 0.375, 0.25, 0.375, 0.25, 0.0, 0.0, 0.0, 0.0, 0.0, 0.0, 0.0, 0.0, 0.375, 0.494, 0.375, 0.494, 0.375, 0.5, 0.375, 0.5, 0.375, 0.25, 0.375, 0.25, 0.375, 0.256, 0.375, 0.256, 0.869, 0.5, 0.631, 0.5, 0.631, 0.5, 0.869, 0.5, 0.6148, 0.25, 0.59, 0.25, 0.6073, 0.25, 0.5969, 0.25, 0.5969, 0.5, 0.6073, 0.5, 0.59, 0.5, 0.6148, 0.5, 0.5803, 0.256, 0.5803, 0.494, 0.5803, 0.494, 0.5803, 0.256, 0.5898, 0.25, 0.6073, 0.25, 0.5803, 0.256, 0.5803, 0.256, 0.6073, 0.5, 0.5898, 0.5, 0.5803, 0.494, 0.5803, 0.494, 0.631, 0.5, 0.631, 0.5, 0.6155, 0.5, 0.5969, 0.5, 0.5969, 0.25, 0.6155, 0.25, 0.625, 0.25, 0.625, 0.25, 0.869, 0.5, 0.631, 0.5, 0.631, 0.5, 0.869, 0.5, 0.6156, 0.25, 0.5897, 0.25, 0.5904, 0.25, 0.6145, 0.25, 0.6145, 0.5, 0.5904, 0.5, 0.5897, 0.5, 0.6156, 0.5, 0.5803, 0.256, 0.5803, 0.494, 0.5803, 0.494, 0.5803, 0.256, 0.5803, 0.494, 0.5803, 0.494, 0.5904, 0.5, 0.59, 0.5, 0.631, 0.5, 0.631, 0.5, 0.6148, 0.5, 0.6145, 0.5, 0.6145, 0.25, 0.6148, 0.25, 0.625, 0.25, 0.625, 0.25, 0.59, 0.25, 0.5904, 0.25, 0.5803, 0.256, 0.5803, 0.256, 0.869, 0.5, 0.631, 0.5, 0.631, 0.5, 0.869, 0.5, 0.6066, 0.25, 0.6009, 0.25, 0.5897, 0.25, 0.6156, 0.25, 0.6156, 0.5, 0.5897, 0.5, 0.6009, 0.5, 0.6066, 0.5, 0.5803, 0.256, 0.5803, 0.494, 0.5803, 0.494, 0.5803, 0.256, 0.5803, 0.494, 0.5803, 0.494, 0.5897, 0.5, 0.5897, 0.5, 0.631, 0.5, 0.631, 0.5, 0.6156, 0.5, 0.6156, 0.5, 0.6156, 0.25, 0.6156, 0.25, 0.625, 0.25, 0.625, 0.25, 0.5897, 0.25, 0.5897, 0.25, 0.5803, 0.256, 0.5803, 0.256, 0.869, 0.5, 0.631, 0.5, 0.631, 0.5, 0.869, 0.5, 0.5803, 0.256, 0.5803, 0.494, 0.5803, 0.494, 0.5803, 0.256, 0.6009, 0.25, 0.6488, 0.25, 0.5803, 0.256, 0.5803, 0.256, 0.6488, 0.5, 0.6009, 0.5, 0.5803, 0.494, 0.5803, 0.494, 0.625, 0.256, 0.5896, 0.256, 0.5906, 0.25, 0.6147, 0.25, 0.6147, 0.5, 0.5906, 0.5, 0.5896, 0.494, 0.625, 0.494, 0.5896, 0.256, 0.5896, 0.494, 0.5803, 0.494, 0.5803, 0.256, 0.5803, 0.494, 0.5803, 0.494, 0.5906, 0.5, 0.5907, 0.5, 0.0, 0.0, 0.0, 0.0, 0.0, 0.0, 0.0, 0.0, 0.6147, 0.25, 0.6146, 0.25, 0.625, 0.25, 0.625, 0.25, 0.5907, 0.25, 0.5906, 0.25, 0.5803, 0.256, 0.5803, 0.256, 0.375, 0.5, -0.1625, -0.2166, 0.0, 0.0, 0.3746, 0.4994, 0.0, 0.0, 0.0, 0.0, 0.0, 0.0, 0.0, 0.0, 0.375, 0.06048, 0.375, 0.1895, 0.375, 0.1895, 0.375, 0.06047, 0.7172, 0.5537, 0.7172, 0.6972, 0.712, 0.6893, 0.712, 0.5617, 0.718, 0.5523, 0.718, 0.6986, 0.7172, 0.6972, 0.7172, 0.5537, 0.6442, 0.5537, 0.6442, 0.6972, 0.6433, 0.6986, 0.6433, 0.5523, 0.6494, 0.5617, 0.6494, 0.6893, 0.6442, 0.6972, 0.6442, 0.5537, 0.6433, 0.7049, 0.6433, 0.6986, 0.6433, 0.6986, 0.6433, 0.7049, 0.004664, 0.9957, 0.002538, 0.01596, 0.9956, 0.02253, 0.9977, 1.002, 0.718, 0.5523, 0.718, 0.6986, 0.718, 0.6986, 0.718, 0.5523, 0.3567, 0.5523, 0.3658, 0.5523, 0.3658, 0.6986, 0.3567, 0.6986, 0.7919, 0.6986, 0.7919, 0.6986, 0.7919, 0.6986, 0.7919, 0.6986, 0.4058, 0.5523, 0.5942, 0.5523, 0.5942, 0.6986, 0.4058, 0.6986, 0.1342, 0.5523, 0.1342, 0.6986, 0.125, 0.6986, 0.125, 0.5523, 0.375, 0.1977, 0.375, 0.05141, 0.4058, 0.05141, 0.4058, 0.1977, 0.6342, 0.5523, 0.6342, 0.6986, 0.625, 0.6986, 0.625, 0.5523, 0.625, 0.5523, 0.625, 0.6986, 0.5942, 0.6986, 0.5942, 0.5523, 0.6342, 0.5523, 0.6433, 0.5523, 0.6433, 0.6986, 0.6342, 0.6986, 0.282, 0.5523, 0.3567, 0.5523, 0.3567, 0.6986, 0.282, 0.6986, 0.2081, 0.5523, 0.282, 0.5523, 0.282, 0.6986, 0.2081, 0.6986, 0.4058, 0.04515, 0.5942, 0.04515, 0.5942, 0.05141, 0.4058, 0.05141, 0.8658, 0.7049, 0.8658, 0.6986, 0.875, 0.6986, 0.875, 0.7049, 0.625, 0.04515, 0.625, 0.05141, 0.5942, 0.05141, 0.5942, 0.04515, 0.3658, 0.7049, 0.3658, 0.6986, 0.375, 0.6986, 0.375, 0.7049, 0.375, 0.7049, 0.375, 0.6986, 0.4058, 0.6986, 0.4058, 0.7049, 0.2081, 0.5474, 0.282, 0.5474, 0.282, 0.5523, 0.2081, 0.5523, 0.282, 0.5474, 0.3567, 0.5474, 0.3567, 0.5523, 0.282, 0.5523, 0.6342, 0.5474, 0.6433, 0.5474, 0.6433, 0.5523, 0.6342, 0.5523, 0.625, 0.5474, 0.625, 0.5523, 0.5942, 0.5523, 0.5942, 0.5474, 0.6342, 0.5474, 0.6342, 0.5523, 0.625, 0.5523, 0.625, 0.5474, 0.375, 0.2026, 0.375, 0.1977, 0.4058, 0.1977, 0.4058, 0.2026, 0.1342, 0.5474, 0.1342, 0.5523, 0.125, 0.5523, 0.125, 0.5474, 0.4058, 0.5474, 0.5942, 0.5474, 0.5942, 0.5523, 0.4058, 0.5523, 0.8658, 0.5474, 0.8658, 0.5474, 0.8658, 0.5523, 0.8658, 0.5523, 0.3567, 0.5474, 0.3658, 0.5474, 0.3658, 0.5523, 0.3567, 0.5523, 0.718, 0.5474, 0.718, 0.5523, 0.718, 0.5523, 0.718, 0.5474, 0.6494, 0.5574, 0.712, 0.5574, 0.712, 0.5617, 0.6494, 0.5617, 0.6494, 0.5574, 0.6494, 0.5617, 0.6442, 0.5537, 0.6442, 0.5488, 0.6442, 0.5488, 0.6442, 0.5537, 0.6433, 0.5523, 0.6433, 0.5474, 0.718, 0.5474, 0.718, 0.5523, 0.7172, 0.5537, 0.7172, 0.5488, 0.7172, 0.5488, 0.7172, 0.5537, 0.712, 0.5617, 0.712, 0.5574, 0.6433, 0.6986, 0.6433, 0.5523, 0.6433, 0.5523, 0.6433, 0.6986, 0.4058, 0.05141, 0.5942, 0.05141, 0.5942, 0.1977, 0.4058, 0.1977, 0.8658, 0.6986, 0.8658, 0.5523, 0.875, 0.5523, 0.875, 0.6986, 0.625, 0.05141, 0.625, 0.1977, 0.5942, 0.1977, 0.5942, 0.05141, 0.3658, 0.6986, 0.3658, 0.5523, 0.375, 0.5523, 0.375, 0.6986, 0.375, 0.6986, 0.375, 0.5523, 0.4058, 0.5523, 0.4058, 0.6986, 0.718, 0.5474, 0.7919, 0.5474, 0.7919, 0.5523, 0.718, 0.5523, 0.2081, 0.5474, 0.2081, 0.5474, 0.2081, 0.5523, 0.2081, 0.5523, 0.2081, 0.5523, 0.2081, 0.5523, 0.2081, 0.6986, 0.2081, 0.6986, 0.718, 0.5523, 0.7919, 0.5523, 0.7919, 0.6986, 0.718, 0.6986, 0.718, 0.6986, 0.7919, 0.6986, 0.7919, 0.7049, 0.718, 0.7049, 0.2081, 0.6986, 0.2081, 0.6986, 0.2081, 0.7049, 0.2081, 0.7049, 0.718, 0.5092, 0.7919, 0.5092, 0.7919, 0.5474, 0.718, 0.5474, 0.2081, 0.5092, 0.2081, 0.5092, 0.2081, 0.5474, 0.2081, 0.5474, 0.4058, 0.3331, 0.5942, 0.3331, 0.5942, 0.3331, 0.4058, 0.3331, 0.625, 0.3331, 0.625, 0.3331, 0.5942, 0.3331, 0.5942, 0.3331, 0.7919, 0.5092, 0.7919, 0.5092, 0.7919, 0.5, 0.7919, 0.5, 0.375, 0.9169, 0.375, 0.9169, 0.4058, 0.9169, 0.4058, 0.9169, 0.2081, 0.7408, 0.2081, 0.7408, 0.2081, 0.75, 0.2081, 0.75, 0.2081, 0.7049, 0.2081, 0.7049, 0.2081, 0.7408, 0.2081, 0.7408, 0.625, 0.843, 0.625, 0.9169, 0.5942, 0.9169, 0.5942, 0.843, 0.718, 0.7408, 0.7919, 0.7408, 0.7919, 0.75, 0.718, 0.75, 0.375, 0.407, 0.375, 0.3331, 0.4058, 0.3331, 0.4058, 0.407, 0.282, 0.5092, 0.2081, 0.5092, 0.2081, 0.5, 0.282, 0.5, 0.718, 0.7049, 0.7919, 0.7049, 0.7919, 0.7408, 0.718, 0.7408, 0.4058, 0.843, 0.5942, 0.843, 0.5942, 0.9169, 0.4058, 0.9169, 0.8401, 0.5947, 0.8401, 0.5947, 0.8401, 0.6562, 0.8401, 0.6562, 0.7919, 0.6986, 0.7919, 0.5523, 0.7919, 0.5523, 0.7919, 0.6986, 0.8658, 0.5523, 0.8658, 0.5523, 0.8658, 0.5523, 0.8658, 0.5523, 0.8658, 0.5523, 0.8658, 0.6986, 0.8658, 0.6986, 0.8658, 0.5523, 0.8401, 0.6562, 0.8401, 0.5947, 0.8658, 0.5523, 0.8658, 0.6986, 0.8401, 0.6562, 0.8401, 0.6562, 0.8658, 0.6986, 0.8658, 0.6986, 0.8176, 0.5947, 0.8176, 0.5947, 0.7919, 0.5523, 0.7919, 0.5523, 0.8176, 0.5947, 0.8176, 0.6562, 0.7919, 0.6986, 0.7919, 0.5523, 0.8401, 0.5947, 0.8401, 0.5947, 0.8658, 0.5523, 0.8658, 0.5523, 0.8176, 0.6562, 0.8401, 0.6562, 0.8658, 0.6986, 0.7919, 0.6986, 0.7919, 0.5523, 0.8658, 0.5523, 0.8658, 0.5523, 0.7919, 0.5523, 0.8208, 0.6, 0.8369, 0.6, 0.8369, 0.6, 0.8208, 0.6, 0.1342, 0.7049, 0.1342, 0.7049, 0.1342, 0.7408, 0.1342, 0.7408, 0.1342, 0.7408, 0.1342, 0.7408, 0.1342, 0.75, 0.1342, 0.75, 0.375, 0.9908, 0.375, 0.9908, 0.4058, 0.9908, 0.4058, 0.9908, 0.8658, 0.5092, 0.8658, 0.5092, 0.8658, 0.5, 0.8658, 0.5, 0.625, 0.2592, 0.625, 0.2592, 0.5942, 0.2592, 0.5942, 0.2592, 0.4058, 0.2592, 0.5942, 0.2592, 0.5942, 0.2592, 0.4058, 0.2592, 0.1342, 0.5092, 0.1342, 0.5092, 0.1342, 0.5474, 0.1342, 0.5474, 0.1342, 0.6986, 0.1342, 0.6986, 0.1342, 0.7049, 0.1342, 0.7049, 0.1342, 0.5523, 0.1342, 0.5523, 0.1342, 0.6986, 0.1342, 0.6986, 0.1342, 0.5474, 0.1342, 0.5474, 0.1342, 0.5523, 0.1342, 0.5523, 0.7919, 0.5474, 0.8658, 0.5474, 0.8658, 0.5523, 0.7919, 0.5523, 0.8658, 0.6986, 0.8658, 0.6986, 0.8658, 0.6986, 0.8658, 0.6986, 0.7919, 0.6986, 0.8658, 0.6986, 0.8658, 0.7049, 0.7919, 0.7049, 0.7919, 0.5092, 0.8658, 0.5092, 0.8658, 0.5474, 0.7919, 0.5474, 0.625, 0.9169, 0.625, 0.9908, 0.5942, 0.9908, 0.5942, 0.9169, 0.7919, 0.7408, 0.8658, 0.7408, 0.8658, 0.75, 0.7919, 0.75, 0.375, 0.3331, 0.375, 0.2592, 0.4058, 0.2592, 0.4058, 0.3331, 0.2081, 0.5092, 0.1342, 0.5092, 0.1342, 0.5, 0.2081, 0.5, 0.7919, 0.7049, 0.8658, 0.7049, 0.8658, 0.7408, 0.7919, 0.7408, 0.4058, 0.9169, 0.5942, 0.9169, 0.5942, 0.9908, 0.4058, 0.9908, 0.4058, 0.9169, 0.5942, 0.9169, 0.5942, 0.9169, 0.4058, 0.9169, 0.7919, 0.7049, 0.7919, 0.7049, 0.7919, 0.7408, 0.7919, 0.7408, 0.2081, 0.5092, 0.2081, 0.5092, 0.2081, 0.5, 0.2081, 0.5, 0.375, 0.3331, 0.375, 0.3331, 0.4058, 0.3331, 0.4058, 0.3331, 0.7919, 0.7408, 0.7919, 0.7408, 0.7919, 0.75, 0.7919, 0.75, 0.625, 0.9169, 0.625, 0.9169, 0.5942, 0.9169, 0.5942, 0.9169, 0.7919, 0.5092, 0.7919, 0.5092, 0.7919, 0.5474, 0.7919, 0.5474, 0.7919, 0.6986, 0.7919, 0.6986, 0.7919, 0.7049, 0.7919, 0.7049, 0.7919, 0.5474, 0.7919, 0.5474, 0.7919, 0.5523, 0.7919, 0.5523, 0.8176, 0.5947, 0.8176, 0.5947, 0.8176, 0.6562, 0.8176, 0.6562, 0.7919, 0.5523, 0.7919, 0.5523, 0.7919, 0.5523, 0.7919, 0.5523, 0.8176, 0.6562, 0.8176, 0.6562, 0.7919, 0.6986, 0.7919, 0.6986, 0.8401, 0.5947, 0.8176, 0.5947, 0.7919, 0.5523, 0.8658, 0.5523, 0.1342, 0.7049, 0.2081, 0.7049, 0.2081, 0.7408, 0.1342, 0.7408, 0.1342, 0.7408, 0.2081, 0.7408, 0.2081, 0.75, 0.1342, 0.75, 0.375, 0.9908, 0.375, 0.9169, 0.4058, 0.9169, 0.4058, 0.9908, 0.8658, 0.5092, 0.7919, 0.5092, 0.7919, 0.5, 0.8658, 0.5, 0.625, 0.2592, 0.625, 0.3331, 0.5942, 0.3331, 0.5942, 0.2592, 0.4058, 0.2592, 0.5942, 0.2592, 0.5942, 0.3331, 0.4058, 0.3331, 0.1342, 0.5092, 0.2081, 0.5092, 0.2081, 0.5474, 0.1342, 0.5474, 0.1342, 0.6986, 0.2081, 0.6986, 0.2081, 0.7049, 0.1342, 0.7049, 0.1342, 0.5523, 0.2081, 0.5523, 0.2081, 0.6986, 0.1342, 0.6986, 0.1342, 0.5474, 0.2081, 0.5474, 0.2081, 0.5523, 0.1342, 0.5523, 0.8658, 0.6986, 0.7919, 0.6986, 0.7919, 0.6986, 0.8658, 0.6986, 0.8369, 0.6509, 0.8369, 0.6, 0.8401, 0.5947, 0.8401, 0.6562, 0.8208, 0.6509, 0.8369, 0.6509, 0.8401, 0.6562, 0.8176, 0.6562, 0.8369, 0.6, 0.8208, 0.6, 0.8176, 0.5947, 0.8401, 0.5947, 0.8208, 0.6, 0.8208, 0.6509, 0.8176, 0.6562, 0.8176, 0.5947, 0.8208, 0.6, 0.8369, 0.6, 0.8369, 0.6509, 0.8208, 0.6509, 0.8369, 0.6, 0.8369, 0.6509, 0.8369, 0.6509, 0.8369, 0.6, 0.8208, 0.6509, 0.8208, 0.6, 0.8208, 0.6, 0.8208, 0.6509, 0.8369, 0.6509, 0.8208, 0.6509, 0.8208, 0.6509, 0.8369, 0.6509, 0.8658, 0.6986, 0.7919, 0.6986, 0.7919, 0.6986, 0.8658, 0.6986, 0.7919, 0.5523, 0.7919, 0.5523, 0.7919, 0.5523, 0.7919, 0.5523, 0.8658, 0.6986, 0.8658, 0.6986, 0.8658, 0.6986, 0.8658, 0.6986, 0.7919, 0.5523, 0.8658, 0.5523, 0.8658, 0.5523, 0.7919, 0.5523, 0.8658, 0.5523, 0.8658, 0.6986, 0.8658, 0.6986, 0.8658, 0.5523, 0.8658, 0.5523, 0.8658, 0.5523, 0.8658, 0.5523, 0.8658, 0.5523, 0.7919, 0.6986, 0.7919, 0.5523, 0.7919, 0.5523, 0.7919, 0.6986, 0.7919, 0.6986, 0.7919, 0.6986, 0.7919, 0.6986, 0.7919, 0.6986, 0.6433, 0.6986, 0.6433, 0.5523, 0.6433, 0.5523, 0.6433, 0.6986, 0.718, 0.5474, 0.718, 0.5523, 0.718, 0.5523, 0.718, 0.5474, 0.718, 0.5523, 0.718, 0.6986, 0.718, 0.6986, 0.718, 0.5523, 0.6433, 0.7049, 0.6433, 0.6986, 0.6433, 0.6986, 0.6433, 0.7049, 0.6433, 0.5474, 0.718, 0.5474, 0.718, 0.5474, 0.6433, 0.5474, 0.6433, 0.5523, 0.6433, 0.5474, 0.6433, 0.5474, 0.6433, 0.5523, 0.718, 0.7049, 0.6433, 0.7049, 0.6433, 0.7049, 0.718, 0.7049, 0.718, 0.6986, 0.718, 0.7049, 0.718, 0.7049, 0.718, 0.6986])
me_cube.materials.append(mat_dark_green)
me_cube.materials.append(mat_dark)
me_cube.materials.append(mat_whiter_green)
me_cube.materials.append(mat_redd)
me_cube.materials.append(mat_screen)
me_cube.use_remesh_preserve_volume = False
me_cube.use_remesh_preserve_attributes = False
me_cube.use_mirror_vertex_groups = False
me_cube.update()

# ---- objects
ob_cube = bpy.data.objects.new('Cube', me_cube)
ob_light = bpy.data.objects.new('Light', light_light)
ob_camera = bpy.data.objects.new('Camera', cam_camera)

# ---- transforms, parenting, visibility, modifiers, constraints
ob_cube.location = (0.0, 1.0, 0.0)
ob_cube.lock_rotations_4d = False
ob_cube.empty_display_type = 'ARROWS'
ob_cube.lineart.crease_threshold = 0.0
_m = ob_cube.modifiers.new('Subdivision', 'SUBSURF')
_m.uv_smooth = 'PRESERVE_CORNERS'
_m.levels = 2
_m.show_only_control_edges = False
ob_light.location = (4.076, 1.005, 5.904)
ob_light.rotation_euler = (0.6503, 0.05522, 1.866)
ob_light.lock_rotations_4d = False
ob_light.empty_display_type = 'ARROWS'
ob_light.color = (0.0, 0.0, 0.0, 0.0)
ob_light.lineart.crease_threshold = 0.0
ob_camera.location = (7.359, -6.926, 4.958)
ob_camera.rotation_euler = (1.109, 0.0, 0.8149)
ob_camera.lock_rotations_4d = False
ob_camera.empty_display_type = 'ARROWS'
ob_camera.color = (0.0, 0.0, 0.0, 0.0)
ob_camera.display_type = 'WIRE'
ob_camera.lineart.crease_threshold = 0.0

# ---- collection membership
col_collection.objects.link(ob_cube)
col_collection.objects.link(ob_light)
col_collection.objects.link(ob_camera)

# ---- scene / render settings (as saved in the file)
scene.camera = ob_camera
scene.frame_start = 1; scene.frame_end = 250; scene.frame_set(0)
scene.render.engine = 'BLENDER_EEVEE_NEXT'
scene.cycles.use_denoising = False
scene.cycles.samples = 128
scene.cycles.sampling_pattern = 'TABULATED_SOBOL'
scene.cycles.use_adaptive_sampling = False
scene.cycles.use_light_tree = False
scene.view_settings.view_transform = 'Filmic'
bpy.context.view_layer.update()
